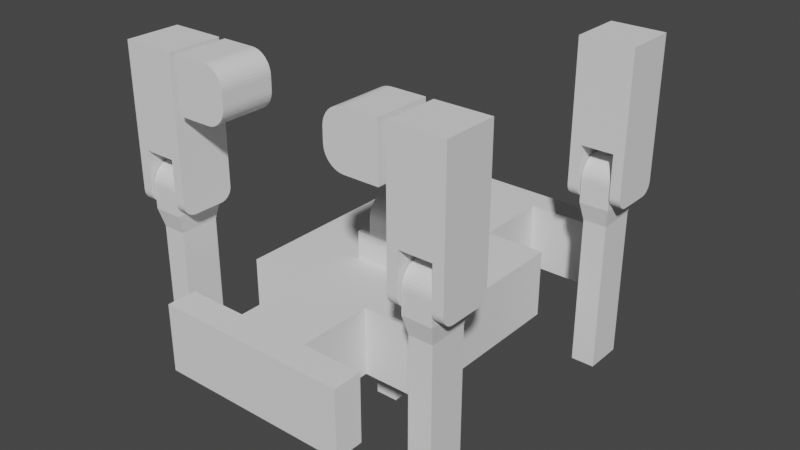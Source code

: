 # Source: centered-quadruped-model.blend  (saved by Blender 2.90.8; exported with 4.5.12 LTS)
import bpy
from mathutils import Matrix  # noqa: F401  (used for matrix-valued properties, if any)

bpy.ops.wm.read_factory_settings(use_empty=True)
scene = bpy.context.scene
scene.name = 'Scene'

# ---- collections
col_collection = bpy.data.collections.new('Collection'); scene.collection.children.link(col_collection)

# ---- world
world_world = bpy.data.worlds.new('World'); scene.world = world_world
world_world.use_nodes = True; world_world.node_tree.nodes.clear()
_N = world_world.node_tree.nodes; _L = world_world.node_tree.links
n0 = _N.new('ShaderNodeOutputWorld'); n0.name = 'World Output'; n0.location = (300, 300)
n1 = _N.new('ShaderNodeBackground'); n1.name = 'Background'; n1.location = (10, 300)
n1.inputs[0].default_value = (0.05088, 0.05088, 0.05088, 1.0)
_L.new(n1.outputs[0], n0.inputs[0])
n0.is_active_output = True
world_world.color = (0.05088, 0.05088, 0.05088)
world_world.use_sun_shadow = False
world_world.sun_shadow_jitter_overblur = 0.0

# ---- meshes
me_cube_001 = bpy.data.meshes.new('Cube.001')
me_cube_001.from_pydata([(-1.0, -0.9957, -1.0), (-1.0, -0.9957, 1.0), (-1.0, 1.004, -1.0), (-1.0, 1.004, 1.0), (1.0, -0.9957, -1.0), (1.0, -0.9957, 1.0), (1.0, 1.004, -1.0), (1.0, 1.004, 1.0), (-1.0, -0.8457, -1.0), (-1.0, -0.8457, 1.0), (1.0, -0.8457, -1.0), (1.0, -0.8457, 1.0), (-1.0, 0.8655, 1.0), (1.0, 0.8655, -1.0), (-1.0, 0.8655, -1.0), (1.0, 0.8655, 1.0), (-1.0, -0.4607, -1.0), (1.0, -0.4607, 1.0), (-1.0, -0.4607, 1.0), (1.0, -0.4607, -1.0), (-1.0, 0.4677, 1.0), (1.0, 0.4677, -1.0), (-1.0, 0.4677, -1.0), (1.0, 0.4677, 1.0), (1.0, -0.4607, 1.0), (1.0, -0.8457, 1.0), (1.0, -0.8457, -1.0), (1.0, 0.4677, -1.0), (1.0, 0.8655, -1.0), (1.0, 0.8655, 1.0), (1.0, -0.4607, -1.0), (1.0, 0.4677, 1.0), (0.375, -0.4607, 1.0), (0.375, -0.8457, 1.0), (0.375, -0.8457, -1.0), (0.375, 0.4677, -1.0), (0.375, 0.8655, -1.0), (0.375, 0.8655, 1.0), (0.375, -0.4607, -1.0), (0.375, 0.4677, 1.0), (-0.375, -0.4607, -1.0), (-0.375, -0.8457, -1.0), (-0.375, -0.8457, 1.0), (-0.375, 0.4677, 1.0), (-0.375, 0.8655, 1.0), (-0.375, 0.8655, -1.0), (-0.375, -0.4607, 1.0), (-0.375, 0.4677, -1.0), (1.0, 0.8655, -1.0), (-1.0, 0.8655, -1.0)], [], [(14, 12, 3, 2), (2, 3, 7, 6), (10, 11, 5, 4), (4, 5, 1, 0), (8, 10, 4, 0), (11, 9, 1, 5), (13, 15, 29, 28), (0, 1, 9, 8), (6, 7, 15, 13), (2, 6, 13, 14), (7, 3, 12, 15), (21, 23, 17, 19), (22, 21, 19, 16), (23, 20, 18, 17), (16, 18, 20, 22), (19, 17, 24, 30), (23, 21, 27, 31), (11, 10, 26, 25), (38, 32, 33, 34), (36, 37, 39, 35), (31, 27, 35, 39), (30, 24, 32, 38), (28, 29, 37, 36), (25, 26, 34, 33), (47, 43, 44, 45), (41, 42, 46, 40), (12, 14, 45, 44), (22, 20, 43, 47), (18, 16, 40, 46), (8, 9, 42, 41), (14, 13, 48, 49), (35, 47, 45, 36), (34, 41, 40, 38), (37, 44, 43, 39), (32, 46, 42, 33)])
_uv = me_cube_001.uv_layers.new(name='UVMap')
_uv.uv.foreach_set('vector', [0.375, 0.2327, 0.625, 0.2327, 0.625, 0.25, 0.375, 0.25, 0.375, 0.25, 0.625, 0.25, 0.625, 0.5, 0.375, 0.5, 0.375, 0.7313, 0.625, 0.7313, 0.625, 0.75, 0.375, 0.75, 0.375, 0.75, 0.625, 0.75, 0.625, 1.0, 0.375, 1.0, 0.125, 0.7313, 0.375, 0.7313, 0.375, 0.75, 0.125, 0.75, 0.625, 0.7313, 0.875, 0.7313, 0.875, 0.75, 0.625, 0.75, 0.375, 0.5173, 0.625, 0.5173, 0.625, 0.5173, 0.375, 0.5173, 0.375, 0.0, 0.625, 0.0, 0.625, 0.01875, 0.375, 0.01875, 0.375, 0.5, 0.625, 0.5, 0.625, 0.5173, 0.375, 0.5173, 0.125, 0.5, 0.375, 0.5, 0.375, 0.5173, 0.125, 0.5173, 0.625, 0.5, 0.875, 0.5, 0.875, 0.5173, 0.625, 0.5173, 0.375, 0.5671, 0.625, 0.5671, 0.625, 0.6831, 0.375, 0.6831, 0.125, 0.5671, 0.375, 0.5671, 0.375, 0.6831, 0.125, 0.6831, 0.625, 0.5671, 0.875, 0.5671, 0.875, 0.6831, 0.625, 0.6831, 0.375, 0.06688, 0.625, 0.06688, 0.625, 0.1829, 0.375, 0.1829, 0.375, 0.6831, 0.625, 0.6831, 0.625, 0.6831, 0.375, 0.6831, 0.625, 0.5671, 0.375, 0.5671, 0.375, 0.5671, 0.625, 0.5671, 0.625, 0.7313, 0.375, 0.7313, 0.375, 0.7313, 0.625, 0.7313, 0.375, 0.6831, 0.625, 0.6831, 0.625, 0.7313, 0.375, 0.7313, 0.375, 0.5173, 0.625, 0.5173, 0.625, 0.5671, 0.375, 0.5671, 0.625, 0.5671, 0.375, 0.5671, 0.375, 0.5671, 0.625, 0.5671, 0.375, 0.6831, 0.625, 0.6831, 0.625, 0.6831, 0.375, 0.6831, 0.375, 0.5173, 0.625, 0.5173, 0.625, 0.5173, 0.375, 0.5173, 0.625, 0.7313, 0.375, 0.7313, 0.375, 0.7313, 0.625, 0.7313, 0.375, 0.1829, 0.625, 0.1829, 0.625, 0.2327, 0.375, 0.2327, 0.375, 0.01875, 0.625, 0.01875, 0.625, 0.06688, 0.375, 0.06688, 0.625, 0.2327, 0.375, 0.2327, 0.375, 0.2327, 0.625, 0.2327, 0.375, 0.1829, 0.625, 0.1829, 0.625, 0.1829, 0.375, 0.1829, 0.625, 0.06688, 0.375, 0.06688, 0.375, 0.06688, 0.625, 0.06688, 0.375, 0.01875, 0.625, 0.01875, 0.625, 0.01875, 0.375, 0.01875, 0.125, 0.5173, 0.375, 0.5173, 0.375, 0.5173, 0.125, 0.5173, 0.375, 0.5671, 0.375, 0.1829, 0.375, 0.2327, 0.375, 0.5173, 0.375, 0.7313, 0.375, 0.01875, 0.375, 0.06688, 0.375, 0.6831, 0.625, 0.5173, 0.625, 0.2327, 0.625, 0.1829, 0.625, 0.5671, 0.625, 0.6831, 0.625, 0.06688, 0.625, 0.01875, 0.625, 0.7313])
me_cube_001.use_remesh_fix_poles = True
me_cube_001.use_remesh_preserve_attributes = False
me_cube_001.use_mirror_vertex_groups = False
me_cube_001.update()
me_cube_002 = bpy.data.meshes.new('Cube.002')
me_cube_002.from_pydata([(-0.9445, -1.0, -1.0), (-0.9445, -1.0, 1.0), (-0.9445, 1.0, -1.0), (-0.9445, 1.0, 1.0), (0.2961, -1.0, -1.0), (1.056, -1.0, -0.2406), (0.4149, -1.0, -0.9907), (0.5308, -1.0, -0.9628), (0.6409, -1.0, -0.9172), (0.7425, -1.0, -0.855), (0.8331, -1.0, -0.7776), (0.9105, -1.0, -0.687), (0.9728, -1.0, -0.5854), (1.018, -1.0, -0.4753), (1.046, -1.0, -0.3594), (1.056, -1.0, 0.2406), (0.2961, -1.0, 1.0), (1.046, -1.0, 0.3594), (1.018, -1.0, 0.4753), (0.9728, -1.0, 0.5854), (0.9105, -1.0, 0.687), (0.8331, -1.0, 0.7776), (0.7425, -1.0, 0.855), (0.6409, -1.0, 0.9172), (0.5308, -1.0, 0.9628), (0.4149, -1.0, 0.9907), (1.056, 1.0, -0.2406), (0.2961, 1.0, -1.0), (1.046, 1.0, -0.3594), (1.018, 1.0, -0.4753), (0.9728, 1.0, -0.5854), (0.9105, 1.0, -0.687), (0.8331, 1.0, -0.7776), (0.7425, 1.0, -0.855), (0.6409, 1.0, -0.9172), (0.5308, 1.0, -0.9628), (0.4149, 1.0, -0.9907), (0.2961, 1.0, 1.0), (1.056, 1.0, 0.2406), (0.4149, 1.0, 0.9907), (0.5308, 1.0, 0.9628), (0.6409, 1.0, 0.9172), (0.7425, 1.0, 0.855), (0.8331, 1.0, 0.7776), (0.9105, 1.0, 0.687), (0.9728, 1.0, 0.5854), (1.018, 1.0, 0.4753), (1.046, 1.0, 0.3594)], [], [(0, 1, 3, 2), (4, 6, 7, 8, 9, 10, 11, 12, 13, 14, 5, 15, 17, 18, 19, 20, 21, 22, 23, 24, 25, 16, 1, 0), (37, 3, 1, 16), (26, 38, 15, 5), (2, 3, 37, 39, 40, 41, 42, 43, 44, 45, 46, 47, 38, 26, 28, 29, 30, 31, 32, 33, 34, 35, 36, 27), (4, 27, 36, 6), (6, 36, 35, 7), (7, 35, 34, 8), (8, 34, 33, 9), (9, 33, 32, 10), (10, 32, 31, 11), (11, 31, 30, 12), (12, 30, 29, 13), (13, 29, 28, 14), (14, 28, 26, 5), (37, 16, 25, 39), (39, 25, 24, 40), (40, 24, 23, 41), (41, 23, 22, 42), (42, 22, 21, 43), (43, 21, 20, 44), (44, 20, 19, 45), (45, 19, 18, 46), (46, 18, 17, 47), (47, 17, 15, 38), (2, 27, 4, 0)])
_uv = me_cube_002.uv_layers.new(name='UVMap')
_uv.uv.foreach_set('vector', [0.375, 0.0, 0.625, 0.0, 0.625, 0.25, 0.375, 0.25, 0.375, 0.8449, 0.322, 0.7767, 0.3328, 0.7719, 0.3439, 0.7673, 0.355, 0.763, 0.3843, 0.7593, 0.4141, 0.756, 0.4268, 0.7534, 0.4406, 0.7515, 0.4551, 0.7504, 0.4699, 0.75, 0.5301, 0.75, 0.5449, 0.7504, 0.5594, 0.7515, 0.5732, 0.7534, 0.5859, 0.756, 0.6157, 0.7593, 0.645, 0.763, 0.6561, 0.7673, 0.6672, 0.7719, 0.678, 0.7767, 0.625, 0.8449, 0.625, 1.0, 0.375, 1.0, 0.7199, 0.5, 0.875, 0.5, 0.875, 0.75, 0.7199, 0.75, 0.4699, 0.5, 0.5301, 0.5, 0.5301, 0.75, 0.4699, 0.75, 0.375, 0.25, 0.625, 0.25, 0.625, 0.4051, 0.678, 0.4733, 0.6672, 0.4781, 0.6561, 0.4827, 0.645, 0.487, 0.6157, 0.4907, 0.5859, 0.494, 0.5732, 0.4966, 0.5594, 0.4985, 0.5449, 0.4996, 0.5301, 0.5, 0.4699, 0.5, 0.4551, 0.4996, 0.4406, 0.4985, 0.4268, 0.4966, 0.4141, 0.494, 0.3843, 0.4907, 0.355, 0.487, 0.3439, 0.4827, 0.3328, 0.4781, 0.322, 0.4733, 0.375, 0.4051, 0.2801, 0.75, 0.2801, 0.5, 0.322, 0.4733, 0.322, 0.7767, 0.322, 0.7767, 0.322, 0.4733, 0.3328, 0.4781, 0.3328, 0.7719, 0.3328, 0.7719, 0.3328, 0.4781, 0.3439, 0.4827, 0.3439, 0.7673, 0.3439, 0.7673, 0.3439, 0.4827, 0.355, 0.487, 0.355, 0.763, 0.355, 0.763, 0.355, 0.487, 0.3843, 0.4907, 0.3843, 0.7593, 0.3843, 0.7593, 0.3843, 0.4907, 0.4141, 0.494, 0.4141, 0.756, 0.4141, 0.756, 0.4141, 0.494, 0.4268, 0.4966, 0.4268, 0.7534, 0.4268, 0.7534, 0.4268, 0.4966, 0.4406, 0.4985, 0.4406, 0.7515, 0.4406, 0.7515, 0.4406, 0.4985, 0.4551, 0.4996, 0.4551, 0.7504, 0.4551, 0.7504, 0.4551, 0.4996, 0.4699, 0.5, 0.4699, 0.75, 0.7199, 0.5, 0.7199, 0.75, 0.678, 0.7767, 0.678, 0.4733, 0.678, 0.4733, 0.678, 0.7767, 0.6672, 0.7719, 0.6672, 0.4781, 0.6672, 0.4781, 0.6672, 0.7719, 0.6561, 0.7673, 0.6561, 0.4827, 0.6561, 0.4827, 0.6561, 0.7673, 0.645, 0.763, 0.645, 0.487, 0.645, 0.487, 0.645, 0.763, 0.6157, 0.7593, 0.6157, 0.4907, 0.6157, 0.4907, 0.6157, 0.7593, 0.5859, 0.756, 0.5859, 0.494, 0.5859, 0.494, 0.5859, 0.756, 0.5732, 0.7534, 0.5732, 0.4966, 0.5732, 0.4966, 0.5732, 0.7534, 0.5594, 0.7515, 0.5594, 0.4985, 0.5594, 0.4985, 0.5594, 0.7515, 0.5449, 0.7504, 0.5449, 0.4996, 0.5449, 0.4996, 0.5449, 0.7504, 0.5301, 0.75, 0.5301, 0.5, 0.125, 0.5, 0.2801, 0.5, 0.2801, 0.75, 0.125, 0.75])
me_cube_002.use_remesh_fix_poles = True
me_cube_002.use_remesh_preserve_attributes = False
me_cube_002.use_mirror_vertex_groups = False
me_cube_002.update()
me_cube_003 = bpy.data.meshes.new('Cube.003')
me_cube_003.from_pydata([(0.9445, -1.0, -1.0), (0.9445, -1.0, 1.0), (0.9445, 1.0, -1.0), (0.9445, 1.0, 1.0), (-1.056, -1.0, -0.2406), (-0.2961, -1.0, -1.0), (-1.046, -1.0, -0.3594), (-1.018, -1.0, -0.4753), (-0.9728, -1.0, -0.5854), (-0.9105, -1.0, -0.687), (-0.8331, -1.0, -0.7776), (-0.7425, -1.0, -0.855), (-0.6409, -1.0, -0.9172), (-0.5308, -1.0, -0.9628), (-0.4149, -1.0, -0.9907), (-0.2961, -1.0, 1.0), (-1.056, -1.0, 0.2406), (-0.4149, -1.0, 0.9907), (-0.5308, -1.0, 0.9628), (-0.6409, -1.0, 0.9172), (-0.7425, -1.0, 0.855), (-0.8331, -1.0, 0.7776), (-0.9105, -1.0, 0.687), (-0.9728, -1.0, 0.5854), (-1.018, -1.0, 0.4753), (-1.046, -1.0, 0.3594), (-0.2961, 1.0, -1.0), (-1.056, 1.0, -0.2406), (-0.4149, 1.0, -0.9907), (-0.5308, 1.0, -0.9628), (-0.6409, 1.0, -0.9172), (-0.7425, 1.0, -0.855), (-0.8331, 1.0, -0.7776), (-0.9105, 1.0, -0.687), (-0.9728, 1.0, -0.5854), (-1.018, 1.0, -0.4753), (-1.046, 1.0, -0.3594), (-1.056, 1.0, 0.2406), (-0.2961, 1.0, 1.0), (-1.046, 1.0, 0.3594), (-1.018, 1.0, 0.4753), (-0.9728, 1.0, 0.5854), (-0.9105, 1.0, 0.687), (-0.8331, 1.0, 0.7776), (-0.7425, 1.0, 0.855), (-0.6409, 1.0, 0.9172), (-0.5308, 1.0, 0.9628), (-0.4149, 1.0, 0.9907)], [], [(0, 1, 15, 17, 18, 19, 20, 21, 22, 23, 24, 25, 16, 4, 6, 7, 8, 9, 10, 11, 12, 13, 14, 5), (2, 3, 1, 0), (3, 38, 15, 1), (4, 16, 37, 27), (26, 28, 29, 30, 31, 32, 33, 34, 35, 36, 27, 37, 39, 40, 41, 42, 43, 44, 45, 46, 47, 38, 3, 2), (26, 5, 14, 28), (28, 14, 13, 29), (29, 13, 12, 30), (30, 12, 11, 31), (31, 11, 10, 32), (32, 10, 9, 33), (33, 9, 8, 34), (34, 8, 7, 35), (35, 7, 6, 36), (36, 6, 4, 27), (15, 38, 47, 17), (17, 47, 46, 18), (18, 46, 45, 19), (19, 45, 44, 20), (20, 44, 43, 21), (21, 43, 42, 22), (22, 42, 41, 23), (23, 41, 40, 24), (24, 40, 39, 25), (25, 39, 37, 16), (26, 2, 0, 5)])
_uv = me_cube_003.uv_layers.new(name='UVMap')
_uv.uv.foreach_set('vector', [0.375, 0.75, 0.625, 0.75, 0.625, 0.9051, 0.6238, 0.9199, 0.6204, 0.9344, 0.6147, 0.9482, 0.6069, 0.9609, 0.5972, 0.9722, 0.5859, 0.9819, 0.5732, 0.9897, 0.5594, 0.9954, 0.5449, 0.9988, 0.5301, 1.0, 0.4699, 1.0, 0.4551, 0.9988, 0.4406, 0.9954, 0.4268, 0.9897, 0.4141, 0.9819, 0.4028, 0.9722, 0.3931, 0.9609, 0.3853, 0.9482, 0.3796, 0.9344, 0.3762, 0.9199, 0.375, 0.9051, 0.375, 0.5, 0.625, 0.5, 0.625, 0.75, 0.375, 0.75, 0.625, 0.5, 0.7801, 0.5, 0.7801, 0.75, 0.625, 0.75, 0.4699, 0.0, 0.5301, 0.0, 0.5301, 0.25, 0.4699, 0.25, 0.375, 0.3449, 0.3762, 0.3301, 0.3796, 0.3156, 0.3853, 0.3018, 0.3931, 0.2891, 0.4028, 0.2778, 0.4141, 0.2681, 0.4268, 0.2603, 0.4406, 0.2546, 0.4551, 0.2512, 0.4699, 0.25, 0.5301, 0.25, 0.5449, 0.2512, 0.5594, 0.2546, 0.5732, 0.2603, 0.5859, 0.2681, 0.5972, 0.2778, 0.6069, 0.2891, 0.6147, 0.3018, 0.6204, 0.3156, 0.6238, 0.3301, 0.625, 0.3449, 0.625, 0.5, 0.375, 0.5, 0.2199, 0.5, 0.2199, 0.75, 0.2051, 0.75, 0.2051, 0.5, 0.2051, 0.5, 0.2051, 0.75, 0.1906, 0.75, 0.1906, 0.5, 0.1906, 0.5, 0.1906, 0.75, 0.1768, 0.75, 0.1768, 0.5, 0.1768, 0.5, 0.1768, 0.75, 0.1641, 0.75, 0.1641, 0.5, 0.1641, 0.5, 0.1641, 0.75, 0.125, 0.75, 0.125, 0.5, 0.375, 0.25, 0.375, 0.0, 0.4141, 0.0, 0.4141, 0.25, 0.4141, 0.25, 0.4141, 0.0, 0.4268, 0.0, 0.4268, 0.25, 0.4268, 0.25, 0.4268, 0.0, 0.4406, 0.0, 0.4406, 0.25, 0.4406, 0.25, 0.4406, 0.0, 0.4551, 0.0, 0.4551, 0.25, 0.4551, 0.25, 0.4551, 0.0, 0.4699, 0.0, 0.4699, 0.25, 0.7801, 0.75, 0.7801, 0.5, 0.7949, 0.5, 0.7949, 0.75, 0.7949, 0.75, 0.7949, 0.5, 0.8094, 0.5, 0.8094, 0.75, 0.8094, 0.75, 0.8094, 0.5, 0.8232, 0.5, 0.8232, 0.75, 0.8232, 0.75, 0.8232, 0.5, 0.8359, 0.5, 0.8359, 0.75, 0.8359, 0.75, 0.8359, 0.5, 0.875, 0.5, 0.875, 0.75, 0.625, 0.0, 0.625, 0.25, 0.5859, 0.25, 0.5859, 0.0, 0.5859, 0.0, 0.5859, 0.25, 0.5732, 0.25, 0.5732, 0.0, 0.5732, 0.0, 0.5732, 0.25, 0.5594, 0.25, 0.5594, 0.0, 0.5594, 0.0, 0.5594, 0.25, 0.5449, 0.25, 0.5449, 0.0, 0.5449, 0.0, 0.5449, 0.25, 0.5301, 0.25, 0.5301, 0.0, 0.2199, 0.5, 0.375, 0.5, 0.375, 0.75, 0.2199, 0.75])
me_cube_003.use_remesh_fix_poles = True
me_cube_003.use_remesh_preserve_attributes = False
me_cube_003.use_mirror_vertex_groups = False
me_cube_003.update()
me_cube_004 = bpy.data.meshes.new('Cube.004')
me_cube_004.from_pydata([(0.9445, -1.0, -1.0), (0.9445, -1.0, 1.0), (0.9445, 1.0, -1.0), (0.9445, 1.0, 1.0), (-1.056, -1.0, -0.2406), (-0.2961, -1.0, -1.0), (-1.046, -1.0, -0.3594), (-1.018, -1.0, -0.4753), (-0.9728, -1.0, -0.5854), (-0.9105, -1.0, -0.687), (-0.8331, -1.0, -0.7776), (-0.7425, -1.0, -0.855), (-0.6409, -1.0, -0.9172), (-0.5308, -1.0, -0.9628), (-0.4149, -1.0, -0.9907), (-0.2961, -1.0, 1.0), (-1.056, -1.0, 0.2406), (-0.4149, -1.0, 0.9907), (-0.5308, -1.0, 0.9628), (-0.6409, -1.0, 0.9172), (-0.7425, -1.0, 0.855), (-0.8331, -1.0, 0.7776), (-0.9105, -1.0, 0.687), (-0.9728, -1.0, 0.5854), (-1.018, -1.0, 0.4753), (-1.046, -1.0, 0.3594), (-0.2961, 1.0, -1.0), (-1.056, 1.0, -0.2406), (-0.4149, 1.0, -0.9907), (-0.5308, 1.0, -0.9628), (-0.6409, 1.0, -0.9172), (-0.7425, 1.0, -0.855), (-0.8331, 1.0, -0.7776), (-0.9105, 1.0, -0.687), (-0.9728, 1.0, -0.5854), (-1.018, 1.0, -0.4753), (-1.046, 1.0, -0.3594), (-1.056, 1.0, 0.2406), (-0.2961, 1.0, 1.0), (-1.046, 1.0, 0.3594), (-1.018, 1.0, 0.4753), (-0.9728, 1.0, 0.5854), (-0.9105, 1.0, 0.687), (-0.8331, 1.0, 0.7776), (-0.7425, 1.0, 0.855), (-0.6409, 1.0, 0.9172), (-0.5308, 1.0, 0.9628), (-0.4149, 1.0, 0.9907)], [], [(0, 1, 15, 17, 18, 19, 20, 21, 22, 23, 24, 25, 16, 4, 6, 7, 8, 9, 10, 11, 12, 13, 14, 5), (2, 3, 1, 0), (3, 38, 15, 1), (4, 16, 37, 27), (26, 28, 29, 30, 31, 32, 33, 34, 35, 36, 27, 37, 39, 40, 41, 42, 43, 44, 45, 46, 47, 38, 3, 2), (26, 5, 14, 28), (28, 14, 13, 29), (29, 13, 12, 30), (30, 12, 11, 31), (31, 11, 10, 32), (32, 10, 9, 33), (33, 9, 8, 34), (34, 8, 7, 35), (35, 7, 6, 36), (36, 6, 4, 27), (15, 38, 47, 17), (17, 47, 46, 18), (18, 46, 45, 19), (19, 45, 44, 20), (20, 44, 43, 21), (21, 43, 42, 22), (22, 42, 41, 23), (23, 41, 40, 24), (24, 40, 39, 25), (25, 39, 37, 16), (26, 2, 0, 5)])
_uv = me_cube_004.uv_layers.new(name='UVMap')
_uv.uv.foreach_set('vector', [0.375, 0.75, 0.625, 0.75, 0.625, 0.9051, 0.6238, 0.9199, 0.6204, 0.9344, 0.6147, 0.9482, 0.6069, 0.9609, 0.5972, 0.9722, 0.5859, 0.9819, 0.5732, 0.9897, 0.5594, 0.9954, 0.5449, 0.9988, 0.5301, 1.0, 0.4699, 1.0, 0.4551, 0.9988, 0.4406, 0.9954, 0.4268, 0.9897, 0.4141, 0.9819, 0.4028, 0.9722, 0.3931, 0.9609, 0.3853, 0.9482, 0.3796, 0.9344, 0.3762, 0.9199, 0.375, 0.9051, 0.375, 0.5, 0.625, 0.5, 0.625, 0.75, 0.375, 0.75, 0.625, 0.5, 0.7801, 0.5, 0.7801, 0.75, 0.625, 0.75, 0.4699, 0.0, 0.5301, 0.0, 0.5301, 0.25, 0.4699, 0.25, 0.375, 0.3449, 0.3762, 0.3301, 0.3796, 0.3156, 0.3853, 0.3018, 0.3931, 0.2891, 0.4028, 0.2778, 0.4141, 0.2681, 0.4268, 0.2603, 0.4406, 0.2546, 0.4551, 0.2512, 0.4699, 0.25, 0.5301, 0.25, 0.5449, 0.2512, 0.5594, 0.2546, 0.5732, 0.2603, 0.5859, 0.2681, 0.5972, 0.2778, 0.6069, 0.2891, 0.6147, 0.3018, 0.6204, 0.3156, 0.6238, 0.3301, 0.625, 0.3449, 0.625, 0.5, 0.375, 0.5, 0.2199, 0.5, 0.2199, 0.75, 0.2051, 0.75, 0.2051, 0.5, 0.2051, 0.5, 0.2051, 0.75, 0.1906, 0.75, 0.1906, 0.5, 0.1906, 0.5, 0.1906, 0.75, 0.1768, 0.75, 0.1768, 0.5, 0.1768, 0.5, 0.1768, 0.75, 0.1641, 0.75, 0.1641, 0.5, 0.1641, 0.5, 0.1641, 0.75, 0.125, 0.75, 0.125, 0.5, 0.375, 0.25, 0.375, 0.0, 0.4141, 0.0, 0.4141, 0.25, 0.4141, 0.25, 0.4141, 0.0, 0.4268, 0.0, 0.4268, 0.25, 0.4268, 0.25, 0.4268, 0.0, 0.4406, 0.0, 0.4406, 0.25, 0.4406, 0.25, 0.4406, 0.0, 0.4551, 0.0, 0.4551, 0.25, 0.4551, 0.25, 0.4551, 0.0, 0.4699, 0.0, 0.4699, 0.25, 0.7801, 0.75, 0.7801, 0.5, 0.7949, 0.5, 0.7949, 0.75, 0.7949, 0.75, 0.7949, 0.5, 0.8094, 0.5, 0.8094, 0.75, 0.8094, 0.75, 0.8094, 0.5, 0.8232, 0.5, 0.8232, 0.75, 0.8232, 0.75, 0.8232, 0.5, 0.8359, 0.5, 0.8359, 0.75, 0.8359, 0.75, 0.8359, 0.5, 0.875, 0.5, 0.875, 0.75, 0.625, 0.0, 0.625, 0.25, 0.5859, 0.25, 0.5859, 0.0, 0.5859, 0.0, 0.5859, 0.25, 0.5732, 0.25, 0.5732, 0.0, 0.5732, 0.0, 0.5732, 0.25, 0.5594, 0.25, 0.5594, 0.0, 0.5594, 0.0, 0.5594, 0.25, 0.5449, 0.25, 0.5449, 0.0, 0.5449, 0.0, 0.5449, 0.25, 0.5301, 0.25, 0.5301, 0.0, 0.2199, 0.5, 0.375, 0.5, 0.375, 0.75, 0.2199, 0.75])
me_cube_004.use_remesh_fix_poles = True
me_cube_004.use_remesh_preserve_attributes = False
me_cube_004.use_mirror_vertex_groups = False
me_cube_004.update()
me_cube_005 = bpy.data.meshes.new('Cube.005')
me_cube_005.from_pydata([(-0.9445, -1.0, -1.0), (-0.9445, -1.0, 1.0), (-0.9445, 1.0, -1.0), (-0.9445, 1.0, 1.0), (0.2961, -1.0, -1.0), (1.056, -1.0, -0.2406), (0.4149, -1.0, -0.9907), (0.5308, -1.0, -0.9628), (0.6409, -1.0, -0.9172), (0.7425, -1.0, -0.855), (0.8331, -1.0, -0.7776), (0.9105, -1.0, -0.687), (0.9728, -1.0, -0.5854), (1.018, -1.0, -0.4753), (1.046, -1.0, -0.3594), (1.056, -1.0, 0.2406), (0.2961, -1.0, 1.0), (1.046, -1.0, 0.3594), (1.018, -1.0, 0.4753), (0.9728, -1.0, 0.5854), (0.9105, -1.0, 0.687), (0.8331, -1.0, 0.7776), (0.7425, -1.0, 0.855), (0.6409, -1.0, 0.9172), (0.5308, -1.0, 0.9628), (0.4149, -1.0, 0.9907), (1.056, 1.0, -0.2406), (0.2961, 1.0, -1.0), (1.046, 1.0, -0.3594), (1.018, 1.0, -0.4753), (0.9728, 1.0, -0.5854), (0.9105, 1.0, -0.687), (0.8331, 1.0, -0.7776), (0.7425, 1.0, -0.855), (0.6409, 1.0, -0.9172), (0.5308, 1.0, -0.9628), (0.4149, 1.0, -0.9907), (0.2961, 1.0, 1.0), (1.056, 1.0, 0.2406), (0.4149, 1.0, 0.9907), (0.5308, 1.0, 0.9628), (0.6409, 1.0, 0.9172), (0.7425, 1.0, 0.855), (0.8331, 1.0, 0.7776), (0.9105, 1.0, 0.687), (0.9728, 1.0, 0.5854), (1.018, 1.0, 0.4753), (1.046, 1.0, 0.3594)], [], [(0, 1, 3, 2), (4, 6, 7, 8, 9, 10, 11, 12, 13, 14, 5, 15, 17, 18, 19, 20, 21, 22, 23, 24, 25, 16, 1, 0), (37, 3, 1, 16), (26, 38, 15, 5), (2, 3, 37, 39, 40, 41, 42, 43, 44, 45, 46, 47, 38, 26, 28, 29, 30, 31, 32, 33, 34, 35, 36, 27), (4, 27, 36, 6), (6, 36, 35, 7), (7, 35, 34, 8), (8, 34, 33, 9), (9, 33, 32, 10), (10, 32, 31, 11), (11, 31, 30, 12), (12, 30, 29, 13), (13, 29, 28, 14), (14, 28, 26, 5), (37, 16, 25, 39), (39, 25, 24, 40), (40, 24, 23, 41), (41, 23, 22, 42), (42, 22, 21, 43), (43, 21, 20, 44), (44, 20, 19, 45), (45, 19, 18, 46), (46, 18, 17, 47), (47, 17, 15, 38), (2, 27, 4, 0)])
_uv = me_cube_005.uv_layers.new(name='UVMap')
_uv.uv.foreach_set('vector', [0.375, 0.0, 0.625, 0.0, 0.625, 0.25, 0.375, 0.25, 0.375, 0.8449, 0.322, 0.7767, 0.3328, 0.7719, 0.3439, 0.7673, 0.355, 0.763, 0.3843, 0.7593, 0.4141, 0.756, 0.4268, 0.7534, 0.4406, 0.7515, 0.4551, 0.7504, 0.4699, 0.75, 0.5301, 0.75, 0.5449, 0.7504, 0.5594, 0.7515, 0.5732, 0.7534, 0.5859, 0.756, 0.6157, 0.7593, 0.645, 0.763, 0.6561, 0.7673, 0.6672, 0.7719, 0.678, 0.7767, 0.625, 0.8449, 0.625, 1.0, 0.375, 1.0, 0.7199, 0.5, 0.875, 0.5, 0.875, 0.75, 0.7199, 0.75, 0.4699, 0.5, 0.5301, 0.5, 0.5301, 0.75, 0.4699, 0.75, 0.375, 0.25, 0.625, 0.25, 0.625, 0.4051, 0.678, 0.4733, 0.6672, 0.4781, 0.6561, 0.4827, 0.645, 0.487, 0.6157, 0.4907, 0.5859, 0.494, 0.5732, 0.4966, 0.5594, 0.4985, 0.5449, 0.4996, 0.5301, 0.5, 0.4699, 0.5, 0.4551, 0.4996, 0.4406, 0.4985, 0.4268, 0.4966, 0.4141, 0.494, 0.3843, 0.4907, 0.355, 0.487, 0.3439, 0.4827, 0.3328, 0.4781, 0.322, 0.4733, 0.375, 0.4051, 0.2801, 0.75, 0.2801, 0.5, 0.322, 0.4733, 0.322, 0.7767, 0.322, 0.7767, 0.322, 0.4733, 0.3328, 0.4781, 0.3328, 0.7719, 0.3328, 0.7719, 0.3328, 0.4781, 0.3439, 0.4827, 0.3439, 0.7673, 0.3439, 0.7673, 0.3439, 0.4827, 0.355, 0.487, 0.355, 0.763, 0.355, 0.763, 0.355, 0.487, 0.3843, 0.4907, 0.3843, 0.7593, 0.3843, 0.7593, 0.3843, 0.4907, 0.4141, 0.494, 0.4141, 0.756, 0.4141, 0.756, 0.4141, 0.494, 0.4268, 0.4966, 0.4268, 0.7534, 0.4268, 0.7534, 0.4268, 0.4966, 0.4406, 0.4985, 0.4406, 0.7515, 0.4406, 0.7515, 0.4406, 0.4985, 0.4551, 0.4996, 0.4551, 0.7504, 0.4551, 0.7504, 0.4551, 0.4996, 0.4699, 0.5, 0.4699, 0.75, 0.7199, 0.5, 0.7199, 0.75, 0.678, 0.7767, 0.678, 0.4733, 0.678, 0.4733, 0.678, 0.7767, 0.6672, 0.7719, 0.6672, 0.4781, 0.6672, 0.4781, 0.6672, 0.7719, 0.6561, 0.7673, 0.6561, 0.4827, 0.6561, 0.4827, 0.6561, 0.7673, 0.645, 0.763, 0.645, 0.487, 0.645, 0.487, 0.645, 0.763, 0.6157, 0.7593, 0.6157, 0.4907, 0.6157, 0.4907, 0.6157, 0.7593, 0.5859, 0.756, 0.5859, 0.494, 0.5859, 0.494, 0.5859, 0.756, 0.5732, 0.7534, 0.5732, 0.4966, 0.5732, 0.4966, 0.5732, 0.7534, 0.5594, 0.7515, 0.5594, 0.4985, 0.5594, 0.4985, 0.5594, 0.7515, 0.5449, 0.7504, 0.5449, 0.4996, 0.5449, 0.4996, 0.5449, 0.7504, 0.5301, 0.75, 0.5301, 0.5, 0.125, 0.5, 0.2801, 0.5, 0.2801, 0.75, 0.125, 0.75])
me_cube_005.use_remesh_fix_poles = True
me_cube_005.use_remesh_preserve_attributes = False
me_cube_005.use_mirror_vertex_groups = False
me_cube_005.update()
me_cube_010 = bpy.data.meshes.new('Cube.010')
me_cube_010.from_pydata([(-1.0, -1.0, 2.319), (-1.0, 1.0, 2.319), (1.0, -1.0, 2.319), (1.0, 1.0, 2.319), (-1.0, -1.0, -1.345), (-1.0, 1.0, -1.345), (1.0, 1.0, -1.345), (1.0, -1.0, -1.345), (-0.6, 1.0, 2.319), (-0.6, -1.0, 2.319), (-0.6, -1.0, -1.345), (-0.6, 1.0, -1.345), (0.6, 1.0, 2.319), (0.6, 1.0, -1.345), (0.6, -1.0, 2.319), (0.6, -1.0, -1.345), (-1.0, -0.5569, -3.318), (-1.0, -1.0, -2.875), (-1.0, -0.6555, -3.307), (-1.0, -0.7492, -3.274), (-1.0, -0.8332, -3.221), (-1.0, -0.9033, -3.151), (-1.0, -0.9561, -3.067), (-1.0, -0.9889, -2.973), (-1.0, 1.0, -2.875), (-1.0, 0.5569, -3.318), (-1.0, 0.9889, -2.973), (-1.0, 0.9561, -3.067), (-1.0, 0.9033, -3.151), (-1.0, 0.8332, -3.221), (-1.0, 0.7492, -3.274), (-1.0, 0.6555, -3.307), (1.0, -1.0, -2.875), (1.0, -0.5569, -3.318), (1.0, -0.9889, -2.973), (1.0, -0.9561, -3.067), (1.0, -0.9033, -3.151), (1.0, -0.8332, -3.221), (1.0, -0.7492, -3.274), (1.0, -0.6555, -3.307), (1.0, 0.5569, -3.318), (1.0, 1.0, -2.875), (1.0, 0.6555, -3.307), (1.0, 0.7492, -3.274), (1.0, 0.8332, -3.221), (1.0, 0.9033, -3.151), (1.0, 0.9561, -3.067), (1.0, 0.9889, -2.973), (-0.6, 0.5569, -3.318), (-0.6, 1.0, -2.875), (-0.6, 0.6555, -3.307), (-0.6, 0.7492, -3.274), (-0.6, 0.8332, -3.221), (-0.6, 0.9033, -3.151), (-0.6, 0.9561, -3.067), (-0.6, 0.9889, -2.973), (-0.6, -1.0, -2.875), (-0.6, -0.5569, -3.318), (-0.6, -0.9889, -2.973), (-0.6, -0.9561, -3.067), (-0.6, -0.9033, -3.151), (-0.6, -0.8332, -3.221), (-0.6, -0.7492, -3.274), (-0.6, -0.6555, -3.307), (0.6, -0.5569, -3.318), (0.6, -1.0, -2.875), (0.6, -0.6555, -3.307), (0.6, -0.7492, -3.274), (0.6, -0.8332, -3.221), (0.6, -0.9033, -3.151), (0.6, -0.9561, -3.067), (0.6, -0.9889, -2.973), (0.6, 1.0, -2.875), (0.6, 0.5569, -3.318), (0.6, 0.9889, -2.973), (0.6, 0.9561, -3.067), (0.6, 0.9033, -3.151), (0.6, 0.8332, -3.221), (0.6, 0.7492, -3.274), (0.6, 0.6555, -3.307)], [], [(4, 0, 1, 5), (13, 12, 3, 6), (6, 3, 2, 7), (10, 9, 0, 4), (11, 8, 12, 13), (8, 1, 0, 9), (5, 11, 49, 24), (7, 15, 65, 32), (14, 9, 10, 15), (10, 4, 17, 56), (40, 33, 64, 73), (10, 56, 58, 59, 60, 61, 62, 63, 57, 48, 50, 51, 52, 53, 54, 55, 49, 11), (12, 8, 9, 14), (13, 72, 74, 75, 76, 77, 78, 79, 73, 64, 66, 67, 68, 69, 70, 71, 65, 15), (5, 1, 8, 11), (7, 2, 14, 15), (3, 12, 14, 2), (16, 25, 48, 57), (41, 72, 13, 6), (40, 42, 43, 44, 45, 46, 47, 41, 6, 7, 32, 34, 35, 36, 37, 38, 39, 33), (10, 11, 13, 15), (48, 25, 31, 50), (50, 31, 30, 51), (51, 30, 29, 52), (52, 29, 28, 53), (53, 28, 27, 54), (54, 27, 26, 55), (55, 26, 24, 49), (64, 33, 39, 66), (66, 39, 38, 67), (67, 38, 37, 68), (68, 37, 36, 69), (69, 36, 35, 70), (70, 35, 34, 71), (71, 34, 32, 65), (16, 57, 63, 18), (18, 63, 62, 19), (19, 62, 61, 20), (20, 61, 60, 21), (21, 60, 59, 22), (22, 59, 58, 23), (23, 58, 56, 17), (40, 73, 79, 42), (42, 79, 78, 43), (43, 78, 77, 44), (44, 77, 76, 45), (45, 76, 75, 46), (46, 75, 74, 47), (47, 74, 72, 41), (16, 18, 19, 20, 21, 22, 23, 17, 4, 5, 24, 26, 27, 28, 29, 30, 31, 25)])
_uv = me_cube_010.uv_layers.new(name='UVMap')
_uv.uv.foreach_set('vector', [0.4625, 0.0, 0.625, 0.0, 0.625, 0.25, 0.4625, 0.25, 0.4625, 0.45, 0.625, 0.45, 0.625, 0.5, 0.4625, 0.5, 0.4625, 0.5, 0.625, 0.5, 0.625, 0.75, 0.4625, 0.75, 0.4625, 0.95, 0.625, 0.95, 0.625, 1.0, 0.4625, 1.0, 0.4625, 0.3, 0.825, 0.5, 0.625, 0.45, 0.4625, 0.45, 0.825, 0.5, 0.875, 0.5, 0.875, 0.75, 0.825, 0.75, 0.4625, 0.25, 0.4625, 0.3, 0.1039, 0.06738, 0.3947, 0.25, 0.4625, 0.75, 0.4625, 0.8, 0.1039, 0.1797, 0.3947, 0.75, 0.625, 0.8, 0.625, 0.95, 0.4625, 0.95, 0.4625, 0.8, 0.4625, 0.95, 0.4625, 1.0, 0.3947, 0.2246, 0.1039, 0.2134, 0.375, 0.5554, 0.375, 0.6946, 0.0, 0.0, 0.0, 0.0, 0.4625, 0.95, 0.1039, 0.2134, 0.08076, 0.1655, 0.05881, 0.1193, 0.03911, 0.07775, 0.007554, 0.01293, 0.003429, 0.005534, 0.0008681, 0.001353, 0.0, 0.0, 0.0, 0.0, 0.0008681, 0.0009931, 0.003429, 0.003734, 0.007554, 0.007491, 0.03911, 0.02796, 0.05881, 0.03965, 0.08076, 0.05281, 0.1039, 0.06738, 0.4625, 0.3, 0.675, 0.5, 0.825, 0.5, 0.825, 0.75, 0.675, 0.75, 0.4625, 0.45, 0.1039, 0.1011, 0.08076, 0.07881, 0.05881, 0.05803, 0.03911, 0.03945, 0.007554, 0.008745, 0.003429, 0.004149, 0.0008681, 0.001076, 0.0, 0.0, 0.0, 0.0, 0.0008681, 0.00127, 0.003429, 0.005118, 0.007554, 0.01167, 0.03911, 0.06626, 0.05881, 0.1009, 0.08076, 0.1395, 0.1039, 0.1797, 0.4625, 0.8, 0.4625, 0.25, 0.625, 0.25, 0.625, 0.3, 0.4625, 0.3, 0.4625, 0.75, 0.625, 0.75, 0.625, 0.8, 0.4625, 0.8, 0.625, 0.5, 0.675, 0.5, 0.675, 0.75, 0.625, 0.75, 0.375, 0.05538, 0.375, 0.1946, 0.0, 0.0, 0.0, 0.0, 0.3947, 0.5, 0.1039, 0.1011, 0.4625, 0.45, 0.4625, 0.5, 0.375, 0.5554, 0.3752, 0.5431, 0.3756, 0.5314, 0.3764, 0.5209, 0.3824, 0.504, 0.3861, 0.5018, 0.3903, 0.5005, 0.3947, 0.5, 0.4625, 0.5, 0.4625, 0.75, 0.3947, 0.75, 0.3903, 0.7495, 0.3861, 0.7482, 0.3824, 0.746, 0.3764, 0.7291, 0.3756, 0.7186, 0.3752, 0.7069, 0.375, 0.6946, 0.4625, 0.95, 0.4625, 0.3, 0.4625, 0.45, 0.4625, 0.8, 0.0, 0.0, 0.375, 0.1946, 0.3752, 0.2069, 0.0008681, 0.0009931, 0.0008681, 0.0009931, 0.3752, 0.2069, 0.3756, 0.2186, 0.003429, 0.003734, 0.003429, 0.003734, 0.3756, 0.2186, 0.3764, 0.2291, 0.007554, 0.007491, 0.007554, 0.007491, 0.3764, 0.2291, 0.3824, 0.246, 0.03911, 0.02796, 0.03911, 0.02796, 0.3824, 0.246, 0.3861, 0.2482, 0.05881, 0.03965, 0.05881, 0.03965, 0.3861, 0.2482, 0.3903, 0.2495, 0.08076, 0.05281, 0.08076, 0.05281, 0.3903, 0.2495, 0.3947, 0.25, 0.1039, 0.06738, 0.0, 0.0, 0.375, 0.6946, 0.3752, 0.7069, 0.0008681, 0.00127, 0.0008681, 0.00127, 0.3752, 0.7069, 0.3756, 0.7186, 0.003429, 0.005118, 0.003429, 0.005118, 0.3756, 0.7186, 0.3764, 0.7291, 0.007554, 0.01167, 0.007554, 0.01167, 0.3764, 0.7291, 0.3824, 0.746, 0.03911, 0.06626, 0.03911, 0.06626, 0.3824, 0.746, 0.3861, 0.7482, 0.05881, 0.1009, 0.05881, 0.1009, 0.3861, 0.7482, 0.3903, 0.7495, 0.08076, 0.1395, 0.08076, 0.1395, 0.3903, 0.7495, 0.3947, 0.75, 0.1039, 0.1797, 0.375, 0.05538, 0.0, 0.0, 0.0008681, 0.001353, 0.3752, 0.04306, 0.3752, 0.04306, 0.0008681, 0.001353, 0.003429, 0.005534, 0.3756, 0.03135, 0.3756, 0.03135, 0.003429, 0.005534, 0.007554, 0.01293, 0.3764, 0.02085, 0.3764, 0.02085, 0.007554, 0.01293, 0.03911, 0.07775, 0.3824, 0.0604, 0.3824, 0.0604, 0.03911, 0.07775, 0.05881, 0.1193, 0.3861, 0.08659, 0.3861, 0.08659, 0.05881, 0.1193, 0.08076, 0.1655, 0.3903, 0.1169, 0.3903, 0.1169, 0.08076, 0.1655, 0.1039, 0.2134, 0.3947, 0.2246, 0.375, 0.5554, 0.0, 0.0, 0.0008681, 0.001076, 0.3752, 0.5431, 0.3752, 0.5431, 0.0008681, 0.001076, 0.003429, 0.004149, 0.3756, 0.5314, 0.3756, 0.5314, 0.003429, 0.004149, 0.007554, 0.008745, 0.3764, 0.5209, 0.3764, 0.5209, 0.007554, 0.008745, 0.03911, 0.03945, 0.3824, 0.504, 0.3824, 0.504, 0.03911, 0.03945, 0.05881, 0.05803, 0.3861, 0.5018, 0.3861, 0.5018, 0.05881, 0.05803, 0.08076, 0.07881, 0.3903, 0.5005, 0.3903, 0.5005, 0.08076, 0.07881, 0.1039, 0.1011, 0.3947, 0.5, 0.375, 0.05538, 0.3752, 0.04306, 0.3756, 0.03135, 0.3764, 0.02085, 0.3824, 0.0604, 0.3861, 0.08659, 0.3903, 0.1169, 0.3947, 0.0, 0.4625, 0.0, 0.4625, 0.25, 0.3947, 0.25, 0.3903, 0.2495, 0.3861, 0.2482, 0.3824, 0.246, 0.3764, 0.2291, 0.3756, 0.2186, 0.3752, 0.2069, 0.375, 0.1946])
me_cube_010.use_remesh_fix_poles = True
me_cube_010.use_remesh_preserve_attributes = False
me_cube_010.use_mirror_vertex_groups = False
me_cube_010.update()
me_cube_012 = bpy.data.meshes.new('Cube.012')
me_cube_012.from_pydata([(-1.0, -1.0, 2.319), (-1.0, 1.0, 2.319), (1.0, -1.0, 2.319), (1.0, 1.0, 2.319), (-1.0, -1.0, -1.345), (-1.0, 1.0, -1.345), (1.0, 1.0, -1.345), (1.0, -1.0, -1.345), (-0.6, 1.0, 2.319), (-0.6, -1.0, 2.319), (-0.6, -1.0, -1.345), (-0.6, 1.0, -1.345), (0.6, 1.0, 2.319), (0.6, 1.0, -1.345), (0.6, -1.0, 2.319), (0.6, -1.0, -1.345), (-1.0, -0.5569, -3.318), (-1.0, -1.0, -2.875), (-1.0, -0.6555, -3.307), (-1.0, -0.7492, -3.274), (-1.0, -0.8332, -3.221), (-1.0, -0.9033, -3.151), (-1.0, -0.9561, -3.067), (-1.0, -0.9889, -2.973), (-1.0, 1.0, -2.875), (-1.0, 0.5569, -3.318), (-1.0, 0.9889, -2.973), (-1.0, 0.9561, -3.067), (-1.0, 0.9033, -3.151), (-1.0, 0.8332, -3.221), (-1.0, 0.7492, -3.274), (-1.0, 0.6555, -3.307), (1.0, -1.0, -2.875), (1.0, -0.5569, -3.318), (1.0, -0.9889, -2.973), (1.0, -0.9561, -3.067), (1.0, -0.9033, -3.151), (1.0, -0.8332, -3.221), (1.0, -0.7492, -3.274), (1.0, -0.6555, -3.307), (1.0, 0.5569, -3.318), (1.0, 1.0, -2.875), (1.0, 0.6555, -3.307), (1.0, 0.7492, -3.274), (1.0, 0.8332, -3.221), (1.0, 0.9033, -3.151), (1.0, 0.9561, -3.067), (1.0, 0.9889, -2.973), (-0.6, 0.5569, -3.318), (-0.6, 1.0, -2.875), (-0.6, 0.6555, -3.307), (-0.6, 0.7492, -3.274), (-0.6, 0.8332, -3.221), (-0.6, 0.9033, -3.151), (-0.6, 0.9561, -3.067), (-0.6, 0.9889, -2.973), (-0.6, -1.0, -2.875), (-0.6, -0.5569, -3.318), (-0.6, -0.9889, -2.973), (-0.6, -0.9561, -3.067), (-0.6, -0.9033, -3.151), (-0.6, -0.8332, -3.221), (-0.6, -0.7492, -3.274), (-0.6, -0.6555, -3.307), (0.6, -0.5569, -3.318), (0.6, -1.0, -2.875), (0.6, -0.6555, -3.307), (0.6, -0.7492, -3.274), (0.6, -0.8332, -3.221), (0.6, -0.9033, -3.151), (0.6, -0.9561, -3.067), (0.6, -0.9889, -2.973), (0.6, 1.0, -2.875), (0.6, 0.5569, -3.318), (0.6, 0.9889, -2.973), (0.6, 0.9561, -3.067), (0.6, 0.9033, -3.151), (0.6, 0.8332, -3.221), (0.6, 0.7492, -3.274), (0.6, 0.6555, -3.307)], [], [(4, 0, 1, 5), (13, 12, 3, 6), (6, 3, 2, 7), (10, 9, 0, 4), (11, 8, 12, 13), (8, 1, 0, 9), (5, 11, 49, 24), (7, 15, 65, 32), (14, 9, 10, 15), (10, 4, 17, 56), (40, 33, 64, 73), (10, 56, 58, 59, 60, 61, 62, 63, 57, 48, 50, 51, 52, 53, 54, 55, 49, 11), (12, 8, 9, 14), (13, 72, 74, 75, 76, 77, 78, 79, 73, 64, 66, 67, 68, 69, 70, 71, 65, 15), (5, 1, 8, 11), (7, 2, 14, 15), (3, 12, 14, 2), (16, 25, 48, 57), (41, 72, 13, 6), (40, 42, 43, 44, 45, 46, 47, 41, 6, 7, 32, 34, 35, 36, 37, 38, 39, 33), (10, 11, 13, 15), (48, 25, 31, 50), (50, 31, 30, 51), (51, 30, 29, 52), (52, 29, 28, 53), (53, 28, 27, 54), (54, 27, 26, 55), (55, 26, 24, 49), (64, 33, 39, 66), (66, 39, 38, 67), (67, 38, 37, 68), (68, 37, 36, 69), (69, 36, 35, 70), (70, 35, 34, 71), (71, 34, 32, 65), (16, 57, 63, 18), (18, 63, 62, 19), (19, 62, 61, 20), (20, 61, 60, 21), (21, 60, 59, 22), (22, 59, 58, 23), (23, 58, 56, 17), (40, 73, 79, 42), (42, 79, 78, 43), (43, 78, 77, 44), (44, 77, 76, 45), (45, 76, 75, 46), (46, 75, 74, 47), (47, 74, 72, 41), (16, 18, 19, 20, 21, 22, 23, 17, 4, 5, 24, 26, 27, 28, 29, 30, 31, 25)])
_uv = me_cube_012.uv_layers.new(name='UVMap')
_uv.uv.foreach_set('vector', [0.4625, 0.0, 0.625, 0.0, 0.625, 0.25, 0.4625, 0.25, 0.4625, 0.45, 0.625, 0.45, 0.625, 0.5, 0.4625, 0.5, 0.4625, 0.5, 0.625, 0.5, 0.625, 0.75, 0.4625, 0.75, 0.4625, 0.95, 0.625, 0.95, 0.625, 1.0, 0.4625, 1.0, 0.4625, 0.3, 0.825, 0.5, 0.625, 0.45, 0.4625, 0.45, 0.825, 0.5, 0.875, 0.5, 0.875, 0.75, 0.825, 0.75, 0.4625, 0.25, 0.4625, 0.3, 0.1039, 0.06738, 0.3947, 0.25, 0.4625, 0.75, 0.4625, 0.8, 0.1039, 0.1797, 0.3947, 0.75, 0.625, 0.8, 0.625, 0.95, 0.4625, 0.95, 0.4625, 0.8, 0.4625, 0.95, 0.4625, 1.0, 0.3947, 0.2246, 0.1039, 0.2134, 0.375, 0.5554, 0.375, 0.6946, 0.0, 0.0, 0.0, 0.0, 0.4625, 0.95, 0.1039, 0.2134, 0.08076, 0.1655, 0.05881, 0.1193, 0.03911, 0.07775, 0.007554, 0.01293, 0.003429, 0.005534, 0.0008681, 0.001353, 0.0, 0.0, 0.0, 0.0, 0.0008681, 0.0009931, 0.003429, 0.003734, 0.007554, 0.007491, 0.03911, 0.02796, 0.05881, 0.03965, 0.08076, 0.05281, 0.1039, 0.06738, 0.4625, 0.3, 0.675, 0.5, 0.825, 0.5, 0.825, 0.75, 0.675, 0.75, 0.4625, 0.45, 0.1039, 0.1011, 0.08076, 0.07881, 0.05881, 0.05803, 0.03911, 0.03945, 0.007554, 0.008745, 0.003429, 0.004149, 0.0008681, 0.001076, 0.0, 0.0, 0.0, 0.0, 0.0008681, 0.00127, 0.003429, 0.005118, 0.007554, 0.01167, 0.03911, 0.06626, 0.05881, 0.1009, 0.08076, 0.1395, 0.1039, 0.1797, 0.4625, 0.8, 0.4625, 0.25, 0.625, 0.25, 0.625, 0.3, 0.4625, 0.3, 0.4625, 0.75, 0.625, 0.75, 0.625, 0.8, 0.4625, 0.8, 0.625, 0.5, 0.675, 0.5, 0.675, 0.75, 0.625, 0.75, 0.375, 0.05538, 0.375, 0.1946, 0.0, 0.0, 0.0, 0.0, 0.3947, 0.5, 0.1039, 0.1011, 0.4625, 0.45, 0.4625, 0.5, 0.375, 0.5554, 0.3752, 0.5431, 0.3756, 0.5314, 0.3764, 0.5209, 0.3824, 0.504, 0.3861, 0.5018, 0.3903, 0.5005, 0.3947, 0.5, 0.4625, 0.5, 0.4625, 0.75, 0.3947, 0.75, 0.3903, 0.7495, 0.3861, 0.7482, 0.3824, 0.746, 0.3764, 0.7291, 0.3756, 0.7186, 0.3752, 0.7069, 0.375, 0.6946, 0.4625, 0.95, 0.4625, 0.3, 0.4625, 0.45, 0.4625, 0.8, 0.0, 0.0, 0.375, 0.1946, 0.3752, 0.2069, 0.0008681, 0.0009931, 0.0008681, 0.0009931, 0.3752, 0.2069, 0.3756, 0.2186, 0.003429, 0.003734, 0.003429, 0.003734, 0.3756, 0.2186, 0.3764, 0.2291, 0.007554, 0.007491, 0.007554, 0.007491, 0.3764, 0.2291, 0.3824, 0.246, 0.03911, 0.02796, 0.03911, 0.02796, 0.3824, 0.246, 0.3861, 0.2482, 0.05881, 0.03965, 0.05881, 0.03965, 0.3861, 0.2482, 0.3903, 0.2495, 0.08076, 0.05281, 0.08076, 0.05281, 0.3903, 0.2495, 0.3947, 0.25, 0.1039, 0.06738, 0.0, 0.0, 0.375, 0.6946, 0.3752, 0.7069, 0.0008681, 0.00127, 0.0008681, 0.00127, 0.3752, 0.7069, 0.3756, 0.7186, 0.003429, 0.005118, 0.003429, 0.005118, 0.3756, 0.7186, 0.3764, 0.7291, 0.007554, 0.01167, 0.007554, 0.01167, 0.3764, 0.7291, 0.3824, 0.746, 0.03911, 0.06626, 0.03911, 0.06626, 0.3824, 0.746, 0.3861, 0.7482, 0.05881, 0.1009, 0.05881, 0.1009, 0.3861, 0.7482, 0.3903, 0.7495, 0.08076, 0.1395, 0.08076, 0.1395, 0.3903, 0.7495, 0.3947, 0.75, 0.1039, 0.1797, 0.375, 0.05538, 0.0, 0.0, 0.0008681, 0.001353, 0.3752, 0.04306, 0.3752, 0.04306, 0.0008681, 0.001353, 0.003429, 0.005534, 0.3756, 0.03135, 0.3756, 0.03135, 0.003429, 0.005534, 0.007554, 0.01293, 0.3764, 0.02085, 0.3764, 0.02085, 0.007554, 0.01293, 0.03911, 0.07775, 0.3824, 0.0604, 0.3824, 0.0604, 0.03911, 0.07775, 0.05881, 0.1193, 0.3861, 0.08659, 0.3861, 0.08659, 0.05881, 0.1193, 0.08076, 0.1655, 0.3903, 0.1169, 0.3903, 0.1169, 0.08076, 0.1655, 0.1039, 0.2134, 0.3947, 0.2246, 0.375, 0.5554, 0.0, 0.0, 0.0008681, 0.001076, 0.3752, 0.5431, 0.3752, 0.5431, 0.0008681, 0.001076, 0.003429, 0.004149, 0.3756, 0.5314, 0.3756, 0.5314, 0.003429, 0.004149, 0.007554, 0.008745, 0.3764, 0.5209, 0.3764, 0.5209, 0.007554, 0.008745, 0.03911, 0.03945, 0.3824, 0.504, 0.3824, 0.504, 0.03911, 0.03945, 0.05881, 0.05803, 0.3861, 0.5018, 0.3861, 0.5018, 0.05881, 0.05803, 0.08076, 0.07881, 0.3903, 0.5005, 0.3903, 0.5005, 0.08076, 0.07881, 0.1039, 0.1011, 0.3947, 0.5, 0.375, 0.05538, 0.3752, 0.04306, 0.3756, 0.03135, 0.3764, 0.02085, 0.3824, 0.0604, 0.3861, 0.08659, 0.3903, 0.1169, 0.3947, 0.0, 0.4625, 0.0, 0.4625, 0.25, 0.3947, 0.25, 0.3903, 0.2495, 0.3861, 0.2482, 0.3824, 0.246, 0.3764, 0.2291, 0.3756, 0.2186, 0.3752, 0.2069, 0.375, 0.1946])
me_cube_012.use_remesh_fix_poles = True
me_cube_012.use_remesh_preserve_attributes = False
me_cube_012.use_mirror_vertex_groups = False
me_cube_012.update()
me_cube_014 = bpy.data.meshes.new('Cube.014')
me_cube_014.from_pydata([(-1.0, -1.0, 2.319), (-1.0, 1.0, 2.319), (1.0, -1.0, 2.319), (1.0, 1.0, 2.319), (-1.0, -1.0, -1.345), (-1.0, 1.0, -1.345), (1.0, 1.0, -1.345), (1.0, -1.0, -1.345), (-0.6, 1.0, 2.319), (-0.6, -1.0, 2.319), (-0.6, -1.0, -1.345), (-0.6, 1.0, -1.345), (0.6, 1.0, 2.319), (0.6, 1.0, -1.345), (0.6, -1.0, 2.319), (0.6, -1.0, -1.345), (-1.0, -0.5569, -3.318), (-1.0, -1.0, -2.875), (-1.0, -0.6555, -3.307), (-1.0, -0.7492, -3.274), (-1.0, -0.8332, -3.221), (-1.0, -0.9033, -3.151), (-1.0, -0.9561, -3.067), (-1.0, -0.9889, -2.973), (-1.0, 1.0, -2.875), (-1.0, 0.5569, -3.318), (-1.0, 0.9889, -2.973), (-1.0, 0.9561, -3.067), (-1.0, 0.9033, -3.151), (-1.0, 0.8332, -3.221), (-1.0, 0.7492, -3.274), (-1.0, 0.6555, -3.307), (1.0, -1.0, -2.875), (1.0, -0.5569, -3.318), (1.0, -0.9889, -2.973), (1.0, -0.9561, -3.067), (1.0, -0.9033, -3.151), (1.0, -0.8332, -3.221), (1.0, -0.7492, -3.274), (1.0, -0.6555, -3.307), (1.0, 0.5569, -3.318), (1.0, 1.0, -2.875), (1.0, 0.6555, -3.307), (1.0, 0.7492, -3.274), (1.0, 0.8332, -3.221), (1.0, 0.9033, -3.151), (1.0, 0.9561, -3.067), (1.0, 0.9889, -2.973), (-0.6, 0.5569, -3.318), (-0.6, 1.0, -2.875), (-0.6, 0.6555, -3.307), (-0.6, 0.7492, -3.274), (-0.6, 0.8332, -3.221), (-0.6, 0.9033, -3.151), (-0.6, 0.9561, -3.067), (-0.6, 0.9889, -2.973), (-0.6, -1.0, -2.875), (-0.6, -0.5569, -3.318), (-0.6, -0.9889, -2.973), (-0.6, -0.9561, -3.067), (-0.6, -0.9033, -3.151), (-0.6, -0.8332, -3.221), (-0.6, -0.7492, -3.274), (-0.6, -0.6555, -3.307), (0.6, -0.5569, -3.318), (0.6, -1.0, -2.875), (0.6, -0.6555, -3.307), (0.6, -0.7492, -3.274), (0.6, -0.8332, -3.221), (0.6, -0.9033, -3.151), (0.6, -0.9561, -3.067), (0.6, -0.9889, -2.973), (0.6, 1.0, -2.875), (0.6, 0.5569, -3.318), (0.6, 0.9889, -2.973), (0.6, 0.9561, -3.067), (0.6, 0.9033, -3.151), (0.6, 0.8332, -3.221), (0.6, 0.7492, -3.274), (0.6, 0.6555, -3.307)], [], [(4, 0, 1, 5), (13, 12, 3, 6), (6, 3, 2, 7), (10, 9, 0, 4), (11, 8, 12, 13), (8, 1, 0, 9), (5, 11, 49, 24), (7, 15, 65, 32), (14, 9, 10, 15), (10, 4, 17, 56), (40, 33, 64, 73), (10, 56, 58, 59, 60, 61, 62, 63, 57, 48, 50, 51, 52, 53, 54, 55, 49, 11), (12, 8, 9, 14), (13, 72, 74, 75, 76, 77, 78, 79, 73, 64, 66, 67, 68, 69, 70, 71, 65, 15), (5, 1, 8, 11), (7, 2, 14, 15), (3, 12, 14, 2), (16, 25, 48, 57), (41, 72, 13, 6), (40, 42, 43, 44, 45, 46, 47, 41, 6, 7, 32, 34, 35, 36, 37, 38, 39, 33), (10, 11, 13, 15), (48, 25, 31, 50), (50, 31, 30, 51), (51, 30, 29, 52), (52, 29, 28, 53), (53, 28, 27, 54), (54, 27, 26, 55), (55, 26, 24, 49), (64, 33, 39, 66), (66, 39, 38, 67), (67, 38, 37, 68), (68, 37, 36, 69), (69, 36, 35, 70), (70, 35, 34, 71), (71, 34, 32, 65), (16, 57, 63, 18), (18, 63, 62, 19), (19, 62, 61, 20), (20, 61, 60, 21), (21, 60, 59, 22), (22, 59, 58, 23), (23, 58, 56, 17), (40, 73, 79, 42), (42, 79, 78, 43), (43, 78, 77, 44), (44, 77, 76, 45), (45, 76, 75, 46), (46, 75, 74, 47), (47, 74, 72, 41), (16, 18, 19, 20, 21, 22, 23, 17, 4, 5, 24, 26, 27, 28, 29, 30, 31, 25)])
_uv = me_cube_014.uv_layers.new(name='UVMap')
_uv.uv.foreach_set('vector', [0.4625, 0.0, 0.625, 0.0, 0.625, 0.25, 0.4625, 0.25, 0.4625, 0.45, 0.625, 0.45, 0.625, 0.5, 0.4625, 0.5, 0.4625, 0.5, 0.625, 0.5, 0.625, 0.75, 0.4625, 0.75, 0.4625, 0.95, 0.625, 0.95, 0.625, 1.0, 0.4625, 1.0, 0.4625, 0.3, 0.825, 0.5, 0.625, 0.45, 0.4625, 0.45, 0.825, 0.5, 0.875, 0.5, 0.875, 0.75, 0.825, 0.75, 0.4625, 0.25, 0.4625, 0.3, 0.1039, 0.06738, 0.3947, 0.25, 0.4625, 0.75, 0.4625, 0.8, 0.1039, 0.1797, 0.3947, 0.75, 0.625, 0.8, 0.625, 0.95, 0.4625, 0.95, 0.4625, 0.8, 0.4625, 0.95, 0.4625, 1.0, 0.3947, 0.2246, 0.1039, 0.2134, 0.375, 0.5554, 0.375, 0.6946, 0.0, 0.0, 0.0, 0.0, 0.4625, 0.95, 0.1039, 0.2134, 0.08076, 0.1655, 0.05881, 0.1193, 0.03911, 0.07775, 0.007554, 0.01293, 0.003429, 0.005534, 0.0008681, 0.001353, 0.0, 0.0, 0.0, 0.0, 0.0008681, 0.0009931, 0.003429, 0.003734, 0.007554, 0.007491, 0.03911, 0.02796, 0.05881, 0.03965, 0.08076, 0.05281, 0.1039, 0.06738, 0.4625, 0.3, 0.675, 0.5, 0.825, 0.5, 0.825, 0.75, 0.675, 0.75, 0.4625, 0.45, 0.1039, 0.1011, 0.08076, 0.07881, 0.05881, 0.05803, 0.03911, 0.03945, 0.007554, 0.008745, 0.003429, 0.004149, 0.0008681, 0.001076, 0.0, 0.0, 0.0, 0.0, 0.0008681, 0.00127, 0.003429, 0.005118, 0.007554, 0.01167, 0.03911, 0.06626, 0.05881, 0.1009, 0.08076, 0.1395, 0.1039, 0.1797, 0.4625, 0.8, 0.4625, 0.25, 0.625, 0.25, 0.625, 0.3, 0.4625, 0.3, 0.4625, 0.75, 0.625, 0.75, 0.625, 0.8, 0.4625, 0.8, 0.625, 0.5, 0.675, 0.5, 0.675, 0.75, 0.625, 0.75, 0.375, 0.05538, 0.375, 0.1946, 0.0, 0.0, 0.0, 0.0, 0.3947, 0.5, 0.1039, 0.1011, 0.4625, 0.45, 0.4625, 0.5, 0.375, 0.5554, 0.3752, 0.5431, 0.3756, 0.5314, 0.3764, 0.5209, 0.3824, 0.504, 0.3861, 0.5018, 0.3903, 0.5005, 0.3947, 0.5, 0.4625, 0.5, 0.4625, 0.75, 0.3947, 0.75, 0.3903, 0.7495, 0.3861, 0.7482, 0.3824, 0.746, 0.3764, 0.7291, 0.3756, 0.7186, 0.3752, 0.7069, 0.375, 0.6946, 0.4625, 0.95, 0.4625, 0.3, 0.4625, 0.45, 0.4625, 0.8, 0.0, 0.0, 0.375, 0.1946, 0.3752, 0.2069, 0.0008681, 0.0009931, 0.0008681, 0.0009931, 0.3752, 0.2069, 0.3756, 0.2186, 0.003429, 0.003734, 0.003429, 0.003734, 0.3756, 0.2186, 0.3764, 0.2291, 0.007554, 0.007491, 0.007554, 0.007491, 0.3764, 0.2291, 0.3824, 0.246, 0.03911, 0.02796, 0.03911, 0.02796, 0.3824, 0.246, 0.3861, 0.2482, 0.05881, 0.03965, 0.05881, 0.03965, 0.3861, 0.2482, 0.3903, 0.2495, 0.08076, 0.05281, 0.08076, 0.05281, 0.3903, 0.2495, 0.3947, 0.25, 0.1039, 0.06738, 0.0, 0.0, 0.375, 0.6946, 0.3752, 0.7069, 0.0008681, 0.00127, 0.0008681, 0.00127, 0.3752, 0.7069, 0.3756, 0.7186, 0.003429, 0.005118, 0.003429, 0.005118, 0.3756, 0.7186, 0.3764, 0.7291, 0.007554, 0.01167, 0.007554, 0.01167, 0.3764, 0.7291, 0.3824, 0.746, 0.03911, 0.06626, 0.03911, 0.06626, 0.3824, 0.746, 0.3861, 0.7482, 0.05881, 0.1009, 0.05881, 0.1009, 0.3861, 0.7482, 0.3903, 0.7495, 0.08076, 0.1395, 0.08076, 0.1395, 0.3903, 0.7495, 0.3947, 0.75, 0.1039, 0.1797, 0.375, 0.05538, 0.0, 0.0, 0.0008681, 0.001353, 0.3752, 0.04306, 0.3752, 0.04306, 0.0008681, 0.001353, 0.003429, 0.005534, 0.3756, 0.03135, 0.3756, 0.03135, 0.003429, 0.005534, 0.007554, 0.01293, 0.3764, 0.02085, 0.3764, 0.02085, 0.007554, 0.01293, 0.03911, 0.07775, 0.3824, 0.0604, 0.3824, 0.0604, 0.03911, 0.07775, 0.05881, 0.1193, 0.3861, 0.08659, 0.3861, 0.08659, 0.05881, 0.1193, 0.08076, 0.1655, 0.3903, 0.1169, 0.3903, 0.1169, 0.08076, 0.1655, 0.1039, 0.2134, 0.3947, 0.2246, 0.375, 0.5554, 0.0, 0.0, 0.0008681, 0.001076, 0.3752, 0.5431, 0.3752, 0.5431, 0.0008681, 0.001076, 0.003429, 0.004149, 0.3756, 0.5314, 0.3756, 0.5314, 0.003429, 0.004149, 0.007554, 0.008745, 0.3764, 0.5209, 0.3764, 0.5209, 0.007554, 0.008745, 0.03911, 0.03945, 0.3824, 0.504, 0.3824, 0.504, 0.03911, 0.03945, 0.05881, 0.05803, 0.3861, 0.5018, 0.3861, 0.5018, 0.05881, 0.05803, 0.08076, 0.07881, 0.3903, 0.5005, 0.3903, 0.5005, 0.08076, 0.07881, 0.1039, 0.1011, 0.3947, 0.5, 0.375, 0.05538, 0.3752, 0.04306, 0.3756, 0.03135, 0.3764, 0.02085, 0.3824, 0.0604, 0.3861, 0.08659, 0.3903, 0.1169, 0.3947, 0.0, 0.4625, 0.0, 0.4625, 0.25, 0.3947, 0.25, 0.3903, 0.2495, 0.3861, 0.2482, 0.3824, 0.246, 0.3764, 0.2291, 0.3756, 0.2186, 0.3752, 0.2069, 0.375, 0.1946])
me_cube_014.use_remesh_fix_poles = True
me_cube_014.use_remesh_preserve_attributes = False
me_cube_014.use_mirror_vertex_groups = False
me_cube_014.update()
me_cube_013 = bpy.data.meshes.new('Cube.013')
me_cube_013.from_pydata([(-1.0, -1.0, 2.319), (-1.0, 1.0, 2.319), (1.0, -1.0, 2.319), (1.0, 1.0, 2.319), (-1.0, -1.0, -1.345), (-1.0, 1.0, -1.345), (1.0, 1.0, -1.345), (1.0, -1.0, -1.345), (-0.6, 1.0, 2.319), (-0.6, -1.0, 2.319), (-0.6, -1.0, -1.345), (-0.6, 1.0, -1.345), (0.6, 1.0, 2.319), (0.6, 1.0, -1.345), (0.6, -1.0, 2.319), (0.6, -1.0, -1.345), (-1.0, -0.5569, -3.318), (-1.0, -1.0, -2.875), (-1.0, -0.6555, -3.307), (-1.0, -0.7492, -3.274), (-1.0, -0.8332, -3.221), (-1.0, -0.9033, -3.151), (-1.0, -0.9561, -3.067), (-1.0, -0.9889, -2.973), (-1.0, 1.0, -2.875), (-1.0, 0.5569, -3.318), (-1.0, 0.9889, -2.973), (-1.0, 0.9561, -3.067), (-1.0, 0.9033, -3.151), (-1.0, 0.8332, -3.221), (-1.0, 0.7492, -3.274), (-1.0, 0.6555, -3.307), (1.0, -1.0, -2.875), (1.0, -0.5569, -3.318), (1.0, -0.9889, -2.973), (1.0, -0.9561, -3.067), (1.0, -0.9033, -3.151), (1.0, -0.8332, -3.221), (1.0, -0.7492, -3.274), (1.0, -0.6555, -3.307), (1.0, 0.5569, -3.318), (1.0, 1.0, -2.875), (1.0, 0.6555, -3.307), (1.0, 0.7492, -3.274), (1.0, 0.8332, -3.221), (1.0, 0.9033, -3.151), (1.0, 0.9561, -3.067), (1.0, 0.9889, -2.973), (-0.6, 0.5569, -3.318), (-0.6, 1.0, -2.875), (-0.6, 0.6555, -3.307), (-0.6, 0.7492, -3.274), (-0.6, 0.8332, -3.221), (-0.6, 0.9033, -3.151), (-0.6, 0.9561, -3.067), (-0.6, 0.9889, -2.973), (-0.6, -1.0, -2.875), (-0.6, -0.5569, -3.318), (-0.6, -0.9889, -2.973), (-0.6, -0.9561, -3.067), (-0.6, -0.9033, -3.151), (-0.6, -0.8332, -3.221), (-0.6, -0.7492, -3.274), (-0.6, -0.6555, -3.307), (0.6, -0.5569, -3.318), (0.6, -1.0, -2.875), (0.6, -0.6555, -3.307), (0.6, -0.7492, -3.274), (0.6, -0.8332, -3.221), (0.6, -0.9033, -3.151), (0.6, -0.9561, -3.067), (0.6, -0.9889, -2.973), (0.6, 1.0, -2.875), (0.6, 0.5569, -3.318), (0.6, 0.9889, -2.973), (0.6, 0.9561, -3.067), (0.6, 0.9033, -3.151), (0.6, 0.8332, -3.221), (0.6, 0.7492, -3.274), (0.6, 0.6555, -3.307)], [], [(4, 0, 1, 5), (13, 12, 3, 6), (6, 3, 2, 7), (10, 9, 0, 4), (11, 8, 12, 13), (8, 1, 0, 9), (5, 11, 49, 24), (7, 15, 65, 32), (14, 9, 10, 15), (10, 4, 17, 56), (40, 33, 64, 73), (10, 56, 58, 59, 60, 61, 62, 63, 57, 48, 50, 51, 52, 53, 54, 55, 49, 11), (12, 8, 9, 14), (13, 72, 74, 75, 76, 77, 78, 79, 73, 64, 66, 67, 68, 69, 70, 71, 65, 15), (5, 1, 8, 11), (7, 2, 14, 15), (3, 12, 14, 2), (16, 25, 48, 57), (41, 72, 13, 6), (40, 42, 43, 44, 45, 46, 47, 41, 6, 7, 32, 34, 35, 36, 37, 38, 39, 33), (10, 11, 13, 15), (48, 25, 31, 50), (50, 31, 30, 51), (51, 30, 29, 52), (52, 29, 28, 53), (53, 28, 27, 54), (54, 27, 26, 55), (55, 26, 24, 49), (64, 33, 39, 66), (66, 39, 38, 67), (67, 38, 37, 68), (68, 37, 36, 69), (69, 36, 35, 70), (70, 35, 34, 71), (71, 34, 32, 65), (16, 57, 63, 18), (18, 63, 62, 19), (19, 62, 61, 20), (20, 61, 60, 21), (21, 60, 59, 22), (22, 59, 58, 23), (23, 58, 56, 17), (40, 73, 79, 42), (42, 79, 78, 43), (43, 78, 77, 44), (44, 77, 76, 45), (45, 76, 75, 46), (46, 75, 74, 47), (47, 74, 72, 41), (16, 18, 19, 20, 21, 22, 23, 17, 4, 5, 24, 26, 27, 28, 29, 30, 31, 25)])
_uv = me_cube_013.uv_layers.new(name='UVMap')
_uv.uv.foreach_set('vector', [0.4625, 0.0, 0.625, 0.0, 0.625, 0.25, 0.4625, 0.25, 0.4625, 0.45, 0.625, 0.45, 0.625, 0.5, 0.4625, 0.5, 0.4625, 0.5, 0.625, 0.5, 0.625, 0.75, 0.4625, 0.75, 0.4625, 0.95, 0.625, 0.95, 0.625, 1.0, 0.4625, 1.0, 0.4625, 0.3, 0.825, 0.5, 0.625, 0.45, 0.4625, 0.45, 0.825, 0.5, 0.875, 0.5, 0.875, 0.75, 0.825, 0.75, 0.4625, 0.25, 0.4625, 0.3, 0.1039, 0.06738, 0.3947, 0.25, 0.4625, 0.75, 0.4625, 0.8, 0.1039, 0.1797, 0.3947, 0.75, 0.625, 0.8, 0.625, 0.95, 0.4625, 0.95, 0.4625, 0.8, 0.4625, 0.95, 0.4625, 1.0, 0.3947, 0.2246, 0.1039, 0.2134, 0.375, 0.5554, 0.375, 0.6946, 0.0, 0.0, 0.0, 0.0, 0.4625, 0.95, 0.1039, 0.2134, 0.08076, 0.1655, 0.05881, 0.1193, 0.03911, 0.07775, 0.007554, 0.01293, 0.003429, 0.005534, 0.0008681, 0.001353, 0.0, 0.0, 0.0, 0.0, 0.0008681, 0.0009931, 0.003429, 0.003734, 0.007554, 0.007491, 0.03911, 0.02796, 0.05881, 0.03965, 0.08076, 0.05281, 0.1039, 0.06738, 0.4625, 0.3, 0.675, 0.5, 0.825, 0.5, 0.825, 0.75, 0.675, 0.75, 0.4625, 0.45, 0.1039, 0.1011, 0.08076, 0.07881, 0.05881, 0.05803, 0.03911, 0.03945, 0.007554, 0.008745, 0.003429, 0.004149, 0.0008681, 0.001076, 0.0, 0.0, 0.0, 0.0, 0.0008681, 0.00127, 0.003429, 0.005118, 0.007554, 0.01167, 0.03911, 0.06626, 0.05881, 0.1009, 0.08076, 0.1395, 0.1039, 0.1797, 0.4625, 0.8, 0.4625, 0.25, 0.625, 0.25, 0.625, 0.3, 0.4625, 0.3, 0.4625, 0.75, 0.625, 0.75, 0.625, 0.8, 0.4625, 0.8, 0.625, 0.5, 0.675, 0.5, 0.675, 0.75, 0.625, 0.75, 0.375, 0.05538, 0.375, 0.1946, 0.0, 0.0, 0.0, 0.0, 0.3947, 0.5, 0.1039, 0.1011, 0.4625, 0.45, 0.4625, 0.5, 0.375, 0.5554, 0.3752, 0.5431, 0.3756, 0.5314, 0.3764, 0.5209, 0.3824, 0.504, 0.3861, 0.5018, 0.3903, 0.5005, 0.3947, 0.5, 0.4625, 0.5, 0.4625, 0.75, 0.3947, 0.75, 0.3903, 0.7495, 0.3861, 0.7482, 0.3824, 0.746, 0.3764, 0.7291, 0.3756, 0.7186, 0.3752, 0.7069, 0.375, 0.6946, 0.4625, 0.95, 0.4625, 0.3, 0.4625, 0.45, 0.4625, 0.8, 0.0, 0.0, 0.375, 0.1946, 0.3752, 0.2069, 0.0008681, 0.0009931, 0.0008681, 0.0009931, 0.3752, 0.2069, 0.3756, 0.2186, 0.003429, 0.003734, 0.003429, 0.003734, 0.3756, 0.2186, 0.3764, 0.2291, 0.007554, 0.007491, 0.007554, 0.007491, 0.3764, 0.2291, 0.3824, 0.246, 0.03911, 0.02796, 0.03911, 0.02796, 0.3824, 0.246, 0.3861, 0.2482, 0.05881, 0.03965, 0.05881, 0.03965, 0.3861, 0.2482, 0.3903, 0.2495, 0.08076, 0.05281, 0.08076, 0.05281, 0.3903, 0.2495, 0.3947, 0.25, 0.1039, 0.06738, 0.0, 0.0, 0.375, 0.6946, 0.3752, 0.7069, 0.0008681, 0.00127, 0.0008681, 0.00127, 0.3752, 0.7069, 0.3756, 0.7186, 0.003429, 0.005118, 0.003429, 0.005118, 0.3756, 0.7186, 0.3764, 0.7291, 0.007554, 0.01167, 0.007554, 0.01167, 0.3764, 0.7291, 0.3824, 0.746, 0.03911, 0.06626, 0.03911, 0.06626, 0.3824, 0.746, 0.3861, 0.7482, 0.05881, 0.1009, 0.05881, 0.1009, 0.3861, 0.7482, 0.3903, 0.7495, 0.08076, 0.1395, 0.08076, 0.1395, 0.3903, 0.7495, 0.3947, 0.75, 0.1039, 0.1797, 0.375, 0.05538, 0.0, 0.0, 0.0008681, 0.001353, 0.3752, 0.04306, 0.3752, 0.04306, 0.0008681, 0.001353, 0.003429, 0.005534, 0.3756, 0.03135, 0.3756, 0.03135, 0.003429, 0.005534, 0.007554, 0.01293, 0.3764, 0.02085, 0.3764, 0.02085, 0.007554, 0.01293, 0.03911, 0.07775, 0.3824, 0.0604, 0.3824, 0.0604, 0.03911, 0.07775, 0.05881, 0.1193, 0.3861, 0.08659, 0.3861, 0.08659, 0.05881, 0.1193, 0.08076, 0.1655, 0.3903, 0.1169, 0.3903, 0.1169, 0.08076, 0.1655, 0.1039, 0.2134, 0.3947, 0.2246, 0.375, 0.5554, 0.0, 0.0, 0.0008681, 0.001076, 0.3752, 0.5431, 0.3752, 0.5431, 0.0008681, 0.001076, 0.003429, 0.004149, 0.3756, 0.5314, 0.3756, 0.5314, 0.003429, 0.004149, 0.007554, 0.008745, 0.3764, 0.5209, 0.3764, 0.5209, 0.007554, 0.008745, 0.03911, 0.03945, 0.3824, 0.504, 0.3824, 0.504, 0.03911, 0.03945, 0.05881, 0.05803, 0.3861, 0.5018, 0.3861, 0.5018, 0.05881, 0.05803, 0.08076, 0.07881, 0.3903, 0.5005, 0.3903, 0.5005, 0.08076, 0.07881, 0.1039, 0.1011, 0.3947, 0.5, 0.375, 0.05538, 0.3752, 0.04306, 0.3756, 0.03135, 0.3764, 0.02085, 0.3824, 0.0604, 0.3861, 0.08659, 0.3903, 0.1169, 0.3947, 0.0, 0.4625, 0.0, 0.4625, 0.25, 0.3947, 0.25, 0.3903, 0.2495, 0.3861, 0.2482, 0.3824, 0.246, 0.3764, 0.2291, 0.3756, 0.2186, 0.3752, 0.2069, 0.375, 0.1946])
me_cube_013.use_remesh_fix_poles = True
me_cube_013.use_remesh_preserve_attributes = False
me_cube_013.use_mirror_vertex_groups = False
me_cube_013.update()
me_cube_015 = bpy.data.meshes.new('Cube.015')
me_cube_015.from_pydata([(-1.0, -1.0, 2.299), (-1.0, 1.0, 2.299), (1.0, 1.0, 2.299), (1.0, -1.0, 2.299), (-0.8, 0.8, -4.664), (-0.8, -0.8, -4.664), (-0.8, 0.8, 1.536), (0.8, 0.8, -4.664), (0.8, 0.8, 1.536), (0.8, -0.8, -4.664), (0.8, -0.8, 1.536), (-0.8, -0.8, 1.536), (-1.0, -1.0, 3.238), (-1.0, -0.189, 4.049), (-1.0, -0.99, 3.365), (-1.0, -0.9603, 3.488), (-1.0, -0.9116, 3.606), (-1.0, -0.8451, 3.714), (-1.0, -0.7625, 3.811), (-1.0, -0.6657, 3.894), (-1.0, -0.5572, 3.96), (-1.0, -0.4396, 4.009), (-1.0, -0.3159, 4.039), (-1.0, 0.189, 4.049), (-1.0, 1.0, 3.238), (-1.0, 0.3159, 4.039), (-1.0, 0.4396, 4.009), (-1.0, 0.5572, 3.96), (-1.0, 0.6657, 3.894), (-1.0, 0.7625, 3.811), (-1.0, 0.8451, 3.714), (-1.0, 0.9116, 3.606), (-1.0, 0.9603, 3.488), (-1.0, 0.99, 3.365), (1.0, -0.189, 4.049), (1.0, -1.0, 3.238), (1.0, -0.3159, 4.039), (1.0, -0.4396, 4.009), (1.0, -0.5572, 3.96), (1.0, -0.6657, 3.894), (1.0, -0.7625, 3.811), (1.0, -0.8451, 3.714), (1.0, -0.9116, 3.606), (1.0, -0.9603, 3.488), (1.0, -0.99, 3.365), (1.0, 1.0, 3.238), (1.0, 0.189, 4.049), (1.0, 0.99, 3.365), (1.0, 0.9603, 3.488), (1.0, 0.9116, 3.606), (1.0, 0.8451, 3.714), (1.0, 0.7625, 3.811), (1.0, 0.6657, 3.894), (1.0, 0.5572, 3.96), (1.0, 0.4396, 4.009), (1.0, 0.3159, 4.039)], [], [(46, 23, 13, 34), (2, 45, 47, 48, 49, 50, 51, 52, 53, 54, 55, 46, 34, 36, 37, 38, 39, 40, 41, 42, 43, 44, 35, 3), (0, 12, 14, 15, 16, 17, 18, 19, 20, 21, 22, 13, 23, 25, 26, 27, 28, 29, 30, 31, 32, 33, 24, 1), (1, 24, 45, 2), (3, 0, 11, 10), (1, 2, 8, 6), (2, 3, 10, 8), (0, 1, 6, 11), (4, 7, 9, 5), (9, 10, 11, 5), (7, 8, 10, 9), (4, 6, 8, 7), (5, 11, 6, 4), (23, 46, 55, 25), (25, 55, 54, 26), (26, 54, 53, 27), (27, 53, 52, 28), (28, 52, 51, 29), (29, 51, 50, 30), (30, 50, 49, 31), (31, 49, 48, 32), (32, 48, 47, 33), (33, 47, 45, 24), (34, 13, 22, 36), (36, 22, 21, 37), (37, 21, 20, 38), (38, 20, 19, 39), (39, 19, 18, 40), (40, 18, 17, 41), (41, 17, 16, 42), (42, 16, 15, 43), (43, 15, 14, 44), (44, 14, 12, 35), (3, 35, 12, 0)])
_uv = me_cube_015.uv_layers.new(name='UVMap')
_uv.uv.foreach_set('vector', [0.625, 0.6014, 0.875, 0.6014, 0.875, 0.6486, 0.625, 0.6486, 0.5625, 0.5, 0.596, 0.5, 0.6006, 0.5012, 0.605, 0.505, 0.6092, 0.511, 0.6131, 0.5194, 0.6165, 0.5297, 0.6195, 0.5418, 0.6218, 0.5554, 0.6236, 0.57, 0.6246, 0.5855, 0.625, 0.6014, 0.625, 0.6486, 0.6246, 0.6645, 0.6236, 0.68, 0.6218, 0.6946, 0.6195, 0.7082, 0.6165, 0.7203, 0.6131, 0.7306, 0.6092, 0.739, 0.605, 0.745, 0.6006, 0.7488, 0.596, 0.75, 0.5625, 0.75, 0.5625, 0.0, 0.596, 0.0, 0.6006, 0.001248, 0.605, 0.004962, 0.6092, 0.01105, 0.6131, 0.01936, 0.6165, 0.02969, 0.6195, 0.04179, 0.6218, 0.05535, 0.6236, 0.07005, 0.6246, 0.08552, 0.625, 0.1014, 0.625, 0.1486, 0.6246, 0.1645, 0.6236, 0.18, 0.6218, 0.1946, 0.6195, 0.2082, 0.6165, 0.2203, 0.6131, 0.2306, 0.6092, 0.239, 0.605, 0.245, 0.6006, 0.2488, 0.596, 0.25, 0.5625, 0.25, 0.5625, 0.25, 0.596, 0.25, 0.596, 0.5, 0.5625, 0.5, 0.5625, 0.75, 0.5625, 1.0, 0.5625, 1.0, 0.5625, 0.75, 0.5625, 0.25, 0.5625, 0.5, 0.5625, 0.5, 0.5625, 0.25, 0.5625, 0.5, 0.5625, 0.75, 0.5625, 0.75, 0.5625, 0.5, 0.5625, 0.0, 0.5625, 0.25, 0.5625, 0.25, 0.5625, 0.0, 0.125, 0.5, 0.375, 0.5, 0.375, 0.75, 0.125, 0.75, 0.375, 0.75, 0.5625, 0.75, 0.5625, 1.0, 0.375, 1.0, 0.375, 0.5, 0.5625, 0.5, 0.5625, 0.75, 0.375, 0.75, 0.375, 0.25, 0.5625, 0.25, 0.5625, 0.5, 0.375, 0.5, 0.375, 0.0, 0.5625, 0.0, 0.5625, 0.25, 0.375, 0.25, 0.875, 0.6014, 0.625, 0.6014, 0.625, 0.5855, 0.875, 0.5855, 0.875, 0.5855, 0.625, 0.5855, 0.625, 0.57, 0.875, 0.57, 0.875, 0.57, 0.625, 0.57, 0.625, 0.5554, 0.875, 0.5554, 0.875, 0.5554, 0.625, 0.5554, 0.625, 0.5418, 0.875, 0.5418, 0.875, 0.5418, 0.625, 0.5418, 0.625, 0.5, 0.875, 0.5, 0.625, 0.25, 0.625, 0.5, 0.6131, 0.5, 0.6131, 0.25, 0.6131, 0.25, 0.6131, 0.5, 0.6092, 0.5, 0.6092, 0.25, 0.6092, 0.25, 0.6092, 0.5, 0.605, 0.5, 0.605, 0.25, 0.605, 0.25, 0.605, 0.5, 0.6006, 0.5, 0.6006, 0.25, 0.6006, 0.25, 0.6006, 0.5, 0.596, 0.5, 0.596, 0.25, 0.625, 0.6486, 0.875, 0.6486, 0.875, 0.6645, 0.625, 0.6645, 0.625, 0.6645, 0.875, 0.6645, 0.875, 0.68, 0.625, 0.68, 0.625, 0.68, 0.875, 0.68, 0.875, 0.6946, 0.625, 0.6946, 0.625, 0.6946, 0.875, 0.6946, 0.875, 0.7082, 0.625, 0.7082, 0.625, 0.7082, 0.875, 0.7082, 0.875, 0.75, 0.625, 0.75, 0.625, 0.75, 0.625, 1.0, 0.6131, 1.0, 0.6131, 0.75, 0.6131, 0.75, 0.6131, 1.0, 0.6092, 1.0, 0.6092, 0.75, 0.6092, 0.75, 0.6092, 1.0, 0.605, 1.0, 0.605, 0.75, 0.605, 0.75, 0.605, 1.0, 0.6006, 1.0, 0.6006, 0.75, 0.6006, 0.75, 0.6006, 1.0, 0.596, 1.0, 0.596, 0.75, 0.5625, 0.75, 0.596, 0.75, 0.596, 1.0, 0.5625, 1.0])
me_cube_015.use_remesh_fix_poles = True
me_cube_015.use_remesh_preserve_attributes = False
me_cube_015.use_mirror_vertex_groups = False
me_cube_015.update()
me_cube_016 = bpy.data.meshes.new('Cube.016')
me_cube_016.from_pydata([(-1.0, -1.0, 2.299), (-1.0, 1.0, 2.299), (1.0, 1.0, 2.299), (1.0, -1.0, 2.299), (-0.8, 0.8, -4.664), (-0.8, -0.8, -4.664), (-0.8, 0.8, 1.536), (0.8, 0.8, -4.664), (0.8, 0.8, 1.536), (0.8, -0.8, -4.664), (0.8, -0.8, 1.536), (-0.8, -0.8, 1.536), (-1.0, -1.0, 3.238), (-1.0, -0.189, 4.049), (-1.0, -0.99, 3.365), (-1.0, -0.9603, 3.488), (-1.0, -0.9116, 3.606), (-1.0, -0.8451, 3.714), (-1.0, -0.7625, 3.811), (-1.0, -0.6657, 3.894), (-1.0, -0.5572, 3.96), (-1.0, -0.4396, 4.009), (-1.0, -0.3159, 4.039), (-1.0, 0.189, 4.049), (-1.0, 1.0, 3.238), (-1.0, 0.3159, 4.039), (-1.0, 0.4396, 4.009), (-1.0, 0.5572, 3.96), (-1.0, 0.6657, 3.894), (-1.0, 0.7625, 3.811), (-1.0, 0.8451, 3.714), (-1.0, 0.9116, 3.606), (-1.0, 0.9603, 3.488), (-1.0, 0.99, 3.365), (1.0, -0.189, 4.049), (1.0, -1.0, 3.238), (1.0, -0.3159, 4.039), (1.0, -0.4396, 4.009), (1.0, -0.5572, 3.96), (1.0, -0.6657, 3.894), (1.0, -0.7625, 3.811), (1.0, -0.8451, 3.714), (1.0, -0.9116, 3.606), (1.0, -0.9603, 3.488), (1.0, -0.99, 3.365), (1.0, 1.0, 3.238), (1.0, 0.189, 4.049), (1.0, 0.99, 3.365), (1.0, 0.9603, 3.488), (1.0, 0.9116, 3.606), (1.0, 0.8451, 3.714), (1.0, 0.7625, 3.811), (1.0, 0.6657, 3.894), (1.0, 0.5572, 3.96), (1.0, 0.4396, 4.009), (1.0, 0.3159, 4.039)], [], [(46, 23, 13, 34), (2, 45, 47, 48, 49, 50, 51, 52, 53, 54, 55, 46, 34, 36, 37, 38, 39, 40, 41, 42, 43, 44, 35, 3), (0, 12, 14, 15, 16, 17, 18, 19, 20, 21, 22, 13, 23, 25, 26, 27, 28, 29, 30, 31, 32, 33, 24, 1), (1, 24, 45, 2), (3, 0, 11, 10), (1, 2, 8, 6), (2, 3, 10, 8), (0, 1, 6, 11), (4, 7, 9, 5), (9, 10, 11, 5), (7, 8, 10, 9), (4, 6, 8, 7), (5, 11, 6, 4), (23, 46, 55, 25), (25, 55, 54, 26), (26, 54, 53, 27), (27, 53, 52, 28), (28, 52, 51, 29), (29, 51, 50, 30), (30, 50, 49, 31), (31, 49, 48, 32), (32, 48, 47, 33), (33, 47, 45, 24), (34, 13, 22, 36), (36, 22, 21, 37), (37, 21, 20, 38), (38, 20, 19, 39), (39, 19, 18, 40), (40, 18, 17, 41), (41, 17, 16, 42), (42, 16, 15, 43), (43, 15, 14, 44), (44, 14, 12, 35), (3, 35, 12, 0)])
_uv = me_cube_016.uv_layers.new(name='UVMap')
_uv.uv.foreach_set('vector', [0.625, 0.6014, 0.875, 0.6014, 0.875, 0.6486, 0.625, 0.6486, 0.5625, 0.5, 0.596, 0.5, 0.6006, 0.5012, 0.605, 0.505, 0.6092, 0.511, 0.6131, 0.5194, 0.6165, 0.5297, 0.6195, 0.5418, 0.6218, 0.5554, 0.6236, 0.57, 0.6246, 0.5855, 0.625, 0.6014, 0.625, 0.6486, 0.6246, 0.6645, 0.6236, 0.68, 0.6218, 0.6946, 0.6195, 0.7082, 0.6165, 0.7203, 0.6131, 0.7306, 0.6092, 0.739, 0.605, 0.745, 0.6006, 0.7488, 0.596, 0.75, 0.5625, 0.75, 0.5625, 0.0, 0.596, 0.0, 0.6006, 0.001248, 0.605, 0.004962, 0.6092, 0.01105, 0.6131, 0.01936, 0.6165, 0.02969, 0.6195, 0.04179, 0.6218, 0.05535, 0.6236, 0.07005, 0.6246, 0.08552, 0.625, 0.1014, 0.625, 0.1486, 0.6246, 0.1645, 0.6236, 0.18, 0.6218, 0.1946, 0.6195, 0.2082, 0.6165, 0.2203, 0.6131, 0.2306, 0.6092, 0.239, 0.605, 0.245, 0.6006, 0.2488, 0.596, 0.25, 0.5625, 0.25, 0.5625, 0.25, 0.596, 0.25, 0.596, 0.5, 0.5625, 0.5, 0.5625, 0.75, 0.5625, 1.0, 0.5625, 1.0, 0.5625, 0.75, 0.5625, 0.25, 0.5625, 0.5, 0.5625, 0.5, 0.5625, 0.25, 0.5625, 0.5, 0.5625, 0.75, 0.5625, 0.75, 0.5625, 0.5, 0.5625, 0.0, 0.5625, 0.25, 0.5625, 0.25, 0.5625, 0.0, 0.125, 0.5, 0.375, 0.5, 0.375, 0.75, 0.125, 0.75, 0.375, 0.75, 0.5625, 0.75, 0.5625, 1.0, 0.375, 1.0, 0.375, 0.5, 0.5625, 0.5, 0.5625, 0.75, 0.375, 0.75, 0.375, 0.25, 0.5625, 0.25, 0.5625, 0.5, 0.375, 0.5, 0.375, 0.0, 0.5625, 0.0, 0.5625, 0.25, 0.375, 0.25, 0.875, 0.6014, 0.625, 0.6014, 0.625, 0.5855, 0.875, 0.5855, 0.875, 0.5855, 0.625, 0.5855, 0.625, 0.57, 0.875, 0.57, 0.875, 0.57, 0.625, 0.57, 0.625, 0.5554, 0.875, 0.5554, 0.875, 0.5554, 0.625, 0.5554, 0.625, 0.5418, 0.875, 0.5418, 0.875, 0.5418, 0.625, 0.5418, 0.625, 0.5, 0.875, 0.5, 0.625, 0.25, 0.625, 0.5, 0.6131, 0.5, 0.6131, 0.25, 0.6131, 0.25, 0.6131, 0.5, 0.6092, 0.5, 0.6092, 0.25, 0.6092, 0.25, 0.6092, 0.5, 0.605, 0.5, 0.605, 0.25, 0.605, 0.25, 0.605, 0.5, 0.6006, 0.5, 0.6006, 0.25, 0.6006, 0.25, 0.6006, 0.5, 0.596, 0.5, 0.596, 0.25, 0.625, 0.6486, 0.875, 0.6486, 0.875, 0.6645, 0.625, 0.6645, 0.625, 0.6645, 0.875, 0.6645, 0.875, 0.68, 0.625, 0.68, 0.625, 0.68, 0.875, 0.68, 0.875, 0.6946, 0.625, 0.6946, 0.625, 0.6946, 0.875, 0.6946, 0.875, 0.7082, 0.625, 0.7082, 0.625, 0.7082, 0.875, 0.7082, 0.875, 0.75, 0.625, 0.75, 0.625, 0.75, 0.625, 1.0, 0.6131, 1.0, 0.6131, 0.75, 0.6131, 0.75, 0.6131, 1.0, 0.6092, 1.0, 0.6092, 0.75, 0.6092, 0.75, 0.6092, 1.0, 0.605, 1.0, 0.605, 0.75, 0.605, 0.75, 0.605, 1.0, 0.6006, 1.0, 0.6006, 0.75, 0.6006, 0.75, 0.6006, 1.0, 0.596, 1.0, 0.596, 0.75, 0.5625, 0.75, 0.596, 0.75, 0.596, 1.0, 0.5625, 1.0])
me_cube_016.use_remesh_fix_poles = True
me_cube_016.use_remesh_preserve_attributes = False
me_cube_016.use_mirror_vertex_groups = False
me_cube_016.update()
me_cube_018 = bpy.data.meshes.new('Cube.018')
me_cube_018.from_pydata([(-1.0, -1.0, 2.299), (-1.0, 1.0, 2.299), (1.0, 1.0, 2.299), (1.0, -1.0, 2.299), (-0.8, 0.8, -4.664), (-0.8, -0.8, -4.664), (-0.8, 0.8, 1.536), (0.8, 0.8, -4.664), (0.8, 0.8, 1.536), (0.8, -0.8, -4.664), (0.8, -0.8, 1.536), (-0.8, -0.8, 1.536), (-1.0, -1.0, 3.238), (-1.0, -0.189, 4.049), (-1.0, -0.99, 3.365), (-1.0, -0.9603, 3.488), (-1.0, -0.9116, 3.606), (-1.0, -0.8451, 3.714), (-1.0, -0.7625, 3.811), (-1.0, -0.6657, 3.894), (-1.0, -0.5572, 3.96), (-1.0, -0.4396, 4.009), (-1.0, -0.3159, 4.039), (-1.0, 0.189, 4.049), (-1.0, 1.0, 3.238), (-1.0, 0.3159, 4.039), (-1.0, 0.4396, 4.009), (-1.0, 0.5572, 3.96), (-1.0, 0.6657, 3.894), (-1.0, 0.7625, 3.811), (-1.0, 0.8451, 3.714), (-1.0, 0.9116, 3.606), (-1.0, 0.9603, 3.488), (-1.0, 0.99, 3.365), (1.0, -0.189, 4.049), (1.0, -1.0, 3.238), (1.0, -0.3159, 4.039), (1.0, -0.4396, 4.009), (1.0, -0.5572, 3.96), (1.0, -0.6657, 3.894), (1.0, -0.7625, 3.811), (1.0, -0.8451, 3.714), (1.0, -0.9116, 3.606), (1.0, -0.9603, 3.488), (1.0, -0.99, 3.365), (1.0, 1.0, 3.238), (1.0, 0.189, 4.049), (1.0, 0.99, 3.365), (1.0, 0.9603, 3.488), (1.0, 0.9116, 3.606), (1.0, 0.8451, 3.714), (1.0, 0.7625, 3.811), (1.0, 0.6657, 3.894), (1.0, 0.5572, 3.96), (1.0, 0.4396, 4.009), (1.0, 0.3159, 4.039)], [], [(46, 23, 13, 34), (2, 45, 47, 48, 49, 50, 51, 52, 53, 54, 55, 46, 34, 36, 37, 38, 39, 40, 41, 42, 43, 44, 35, 3), (0, 12, 14, 15, 16, 17, 18, 19, 20, 21, 22, 13, 23, 25, 26, 27, 28, 29, 30, 31, 32, 33, 24, 1), (1, 24, 45, 2), (3, 0, 11, 10), (1, 2, 8, 6), (2, 3, 10, 8), (0, 1, 6, 11), (4, 7, 9, 5), (9, 10, 11, 5), (7, 8, 10, 9), (4, 6, 8, 7), (5, 11, 6, 4), (23, 46, 55, 25), (25, 55, 54, 26), (26, 54, 53, 27), (27, 53, 52, 28), (28, 52, 51, 29), (29, 51, 50, 30), (30, 50, 49, 31), (31, 49, 48, 32), (32, 48, 47, 33), (33, 47, 45, 24), (34, 13, 22, 36), (36, 22, 21, 37), (37, 21, 20, 38), (38, 20, 19, 39), (39, 19, 18, 40), (40, 18, 17, 41), (41, 17, 16, 42), (42, 16, 15, 43), (43, 15, 14, 44), (44, 14, 12, 35), (3, 35, 12, 0)])
_uv = me_cube_018.uv_layers.new(name='UVMap')
_uv.uv.foreach_set('vector', [0.625, 0.6014, 0.875, 0.6014, 0.875, 0.6486, 0.625, 0.6486, 0.5625, 0.5, 0.596, 0.5, 0.6006, 0.5012, 0.605, 0.505, 0.6092, 0.511, 0.6131, 0.5194, 0.6165, 0.5297, 0.6195, 0.5418, 0.6218, 0.5554, 0.6236, 0.57, 0.6246, 0.5855, 0.625, 0.6014, 0.625, 0.6486, 0.6246, 0.6645, 0.6236, 0.68, 0.6218, 0.6946, 0.6195, 0.7082, 0.6165, 0.7203, 0.6131, 0.7306, 0.6092, 0.739, 0.605, 0.745, 0.6006, 0.7488, 0.596, 0.75, 0.5625, 0.75, 0.5625, 0.0, 0.596, 0.0, 0.6006, 0.001248, 0.605, 0.004962, 0.6092, 0.01105, 0.6131, 0.01936, 0.6165, 0.02969, 0.6195, 0.04179, 0.6218, 0.05535, 0.6236, 0.07005, 0.6246, 0.08552, 0.625, 0.1014, 0.625, 0.1486, 0.6246, 0.1645, 0.6236, 0.18, 0.6218, 0.1946, 0.6195, 0.2082, 0.6165, 0.2203, 0.6131, 0.2306, 0.6092, 0.239, 0.605, 0.245, 0.6006, 0.2488, 0.596, 0.25, 0.5625, 0.25, 0.5625, 0.25, 0.596, 0.25, 0.596, 0.5, 0.5625, 0.5, 0.5625, 0.75, 0.5625, 1.0, 0.5625, 1.0, 0.5625, 0.75, 0.5625, 0.25, 0.5625, 0.5, 0.5625, 0.5, 0.5625, 0.25, 0.5625, 0.5, 0.5625, 0.75, 0.5625, 0.75, 0.5625, 0.5, 0.5625, 0.0, 0.5625, 0.25, 0.5625, 0.25, 0.5625, 0.0, 0.125, 0.5, 0.375, 0.5, 0.375, 0.75, 0.125, 0.75, 0.375, 0.75, 0.5625, 0.75, 0.5625, 1.0, 0.375, 1.0, 0.375, 0.5, 0.5625, 0.5, 0.5625, 0.75, 0.375, 0.75, 0.375, 0.25, 0.5625, 0.25, 0.5625, 0.5, 0.375, 0.5, 0.375, 0.0, 0.5625, 0.0, 0.5625, 0.25, 0.375, 0.25, 0.875, 0.6014, 0.625, 0.6014, 0.625, 0.5855, 0.875, 0.5855, 0.875, 0.5855, 0.625, 0.5855, 0.625, 0.57, 0.875, 0.57, 0.875, 0.57, 0.625, 0.57, 0.625, 0.5554, 0.875, 0.5554, 0.875, 0.5554, 0.625, 0.5554, 0.625, 0.5418, 0.875, 0.5418, 0.875, 0.5418, 0.625, 0.5418, 0.625, 0.5, 0.875, 0.5, 0.625, 0.25, 0.625, 0.5, 0.6131, 0.5, 0.6131, 0.25, 0.6131, 0.25, 0.6131, 0.5, 0.6092, 0.5, 0.6092, 0.25, 0.6092, 0.25, 0.6092, 0.5, 0.605, 0.5, 0.605, 0.25, 0.605, 0.25, 0.605, 0.5, 0.6006, 0.5, 0.6006, 0.25, 0.6006, 0.25, 0.6006, 0.5, 0.596, 0.5, 0.596, 0.25, 0.625, 0.6486, 0.875, 0.6486, 0.875, 0.6645, 0.625, 0.6645, 0.625, 0.6645, 0.875, 0.6645, 0.875, 0.68, 0.625, 0.68, 0.625, 0.68, 0.875, 0.68, 0.875, 0.6946, 0.625, 0.6946, 0.625, 0.6946, 0.875, 0.6946, 0.875, 0.7082, 0.625, 0.7082, 0.625, 0.7082, 0.875, 0.7082, 0.875, 0.75, 0.625, 0.75, 0.625, 0.75, 0.625, 1.0, 0.6131, 1.0, 0.6131, 0.75, 0.6131, 0.75, 0.6131, 1.0, 0.6092, 1.0, 0.6092, 0.75, 0.6092, 0.75, 0.6092, 1.0, 0.605, 1.0, 0.605, 0.75, 0.605, 0.75, 0.605, 1.0, 0.6006, 1.0, 0.6006, 0.75, 0.6006, 0.75, 0.6006, 1.0, 0.596, 1.0, 0.596, 0.75, 0.5625, 0.75, 0.596, 0.75, 0.596, 1.0, 0.5625, 1.0])
me_cube_018.use_remesh_fix_poles = True
me_cube_018.use_remesh_preserve_attributes = False
me_cube_018.use_mirror_vertex_groups = False
me_cube_018.update()
me_cube_017 = bpy.data.meshes.new('Cube.017')
me_cube_017.from_pydata([(-1.0, -1.0, 2.299), (-1.0, 1.0, 2.299), (1.0, 1.0, 2.299), (1.0, -1.0, 2.299), (-0.8, 0.8, -4.664), (-0.8, -0.8, -4.664), (-0.8, 0.8, 1.536), (0.8, 0.8, -4.664), (0.8, 0.8, 1.536), (0.8, -0.8, -4.664), (0.8, -0.8, 1.536), (-0.8, -0.8, 1.536), (-1.0, -1.0, 3.238), (-1.0, -0.189, 4.049), (-1.0, -0.99, 3.365), (-1.0, -0.9603, 3.488), (-1.0, -0.9116, 3.606), (-1.0, -0.8451, 3.714), (-1.0, -0.7625, 3.811), (-1.0, -0.6657, 3.894), (-1.0, -0.5572, 3.96), (-1.0, -0.4396, 4.009), (-1.0, -0.3159, 4.039), (-1.0, 0.189, 4.049), (-1.0, 1.0, 3.238), (-1.0, 0.3159, 4.039), (-1.0, 0.4396, 4.009), (-1.0, 0.5572, 3.96), (-1.0, 0.6657, 3.894), (-1.0, 0.7625, 3.811), (-1.0, 0.8451, 3.714), (-1.0, 0.9116, 3.606), (-1.0, 0.9603, 3.488), (-1.0, 0.99, 3.365), (1.0, -0.189, 4.049), (1.0, -1.0, 3.238), (1.0, -0.3159, 4.039), (1.0, -0.4396, 4.009), (1.0, -0.5572, 3.96), (1.0, -0.6657, 3.894), (1.0, -0.7625, 3.811), (1.0, -0.8451, 3.714), (1.0, -0.9116, 3.606), (1.0, -0.9603, 3.488), (1.0, -0.99, 3.365), (1.0, 1.0, 3.238), (1.0, 0.189, 4.049), (1.0, 0.99, 3.365), (1.0, 0.9603, 3.488), (1.0, 0.9116, 3.606), (1.0, 0.8451, 3.714), (1.0, 0.7625, 3.811), (1.0, 0.6657, 3.894), (1.0, 0.5572, 3.96), (1.0, 0.4396, 4.009), (1.0, 0.3159, 4.039)], [], [(46, 23, 13, 34), (2, 45, 47, 48, 49, 50, 51, 52, 53, 54, 55, 46, 34, 36, 37, 38, 39, 40, 41, 42, 43, 44, 35, 3), (0, 12, 14, 15, 16, 17, 18, 19, 20, 21, 22, 13, 23, 25, 26, 27, 28, 29, 30, 31, 32, 33, 24, 1), (1, 24, 45, 2), (3, 0, 11, 10), (1, 2, 8, 6), (2, 3, 10, 8), (0, 1, 6, 11), (4, 7, 9, 5), (9, 10, 11, 5), (7, 8, 10, 9), (4, 6, 8, 7), (5, 11, 6, 4), (23, 46, 55, 25), (25, 55, 54, 26), (26, 54, 53, 27), (27, 53, 52, 28), (28, 52, 51, 29), (29, 51, 50, 30), (30, 50, 49, 31), (31, 49, 48, 32), (32, 48, 47, 33), (33, 47, 45, 24), (34, 13, 22, 36), (36, 22, 21, 37), (37, 21, 20, 38), (38, 20, 19, 39), (39, 19, 18, 40), (40, 18, 17, 41), (41, 17, 16, 42), (42, 16, 15, 43), (43, 15, 14, 44), (44, 14, 12, 35), (3, 35, 12, 0)])
_uv = me_cube_017.uv_layers.new(name='UVMap')
_uv.uv.foreach_set('vector', [0.625, 0.6014, 0.875, 0.6014, 0.875, 0.6486, 0.625, 0.6486, 0.5625, 0.5, 0.596, 0.5, 0.6006, 0.5012, 0.605, 0.505, 0.6092, 0.511, 0.6131, 0.5194, 0.6165, 0.5297, 0.6195, 0.5418, 0.6218, 0.5554, 0.6236, 0.57, 0.6246, 0.5855, 0.625, 0.6014, 0.625, 0.6486, 0.6246, 0.6645, 0.6236, 0.68, 0.6218, 0.6946, 0.6195, 0.7082, 0.6165, 0.7203, 0.6131, 0.7306, 0.6092, 0.739, 0.605, 0.745, 0.6006, 0.7488, 0.596, 0.75, 0.5625, 0.75, 0.5625, 0.0, 0.596, 0.0, 0.6006, 0.001248, 0.605, 0.004962, 0.6092, 0.01105, 0.6131, 0.01936, 0.6165, 0.02969, 0.6195, 0.04179, 0.6218, 0.05535, 0.6236, 0.07005, 0.6246, 0.08552, 0.625, 0.1014, 0.625, 0.1486, 0.6246, 0.1645, 0.6236, 0.18, 0.6218, 0.1946, 0.6195, 0.2082, 0.6165, 0.2203, 0.6131, 0.2306, 0.6092, 0.239, 0.605, 0.245, 0.6006, 0.2488, 0.596, 0.25, 0.5625, 0.25, 0.5625, 0.25, 0.596, 0.25, 0.596, 0.5, 0.5625, 0.5, 0.5625, 0.75, 0.5625, 1.0, 0.5625, 1.0, 0.5625, 0.75, 0.5625, 0.25, 0.5625, 0.5, 0.5625, 0.5, 0.5625, 0.25, 0.5625, 0.5, 0.5625, 0.75, 0.5625, 0.75, 0.5625, 0.5, 0.5625, 0.0, 0.5625, 0.25, 0.5625, 0.25, 0.5625, 0.0, 0.125, 0.5, 0.375, 0.5, 0.375, 0.75, 0.125, 0.75, 0.375, 0.75, 0.5625, 0.75, 0.5625, 1.0, 0.375, 1.0, 0.375, 0.5, 0.5625, 0.5, 0.5625, 0.75, 0.375, 0.75, 0.375, 0.25, 0.5625, 0.25, 0.5625, 0.5, 0.375, 0.5, 0.375, 0.0, 0.5625, 0.0, 0.5625, 0.25, 0.375, 0.25, 0.875, 0.6014, 0.625, 0.6014, 0.625, 0.5855, 0.875, 0.5855, 0.875, 0.5855, 0.625, 0.5855, 0.625, 0.57, 0.875, 0.57, 0.875, 0.57, 0.625, 0.57, 0.625, 0.5554, 0.875, 0.5554, 0.875, 0.5554, 0.625, 0.5554, 0.625, 0.5418, 0.875, 0.5418, 0.875, 0.5418, 0.625, 0.5418, 0.625, 0.5, 0.875, 0.5, 0.625, 0.25, 0.625, 0.5, 0.6131, 0.5, 0.6131, 0.25, 0.6131, 0.25, 0.6131, 0.5, 0.6092, 0.5, 0.6092, 0.25, 0.6092, 0.25, 0.6092, 0.5, 0.605, 0.5, 0.605, 0.25, 0.605, 0.25, 0.605, 0.5, 0.6006, 0.5, 0.6006, 0.25, 0.6006, 0.25, 0.6006, 0.5, 0.596, 0.5, 0.596, 0.25, 0.625, 0.6486, 0.875, 0.6486, 0.875, 0.6645, 0.625, 0.6645, 0.625, 0.6645, 0.875, 0.6645, 0.875, 0.68, 0.625, 0.68, 0.625, 0.68, 0.875, 0.68, 0.875, 0.6946, 0.625, 0.6946, 0.625, 0.6946, 0.875, 0.6946, 0.875, 0.7082, 0.625, 0.7082, 0.625, 0.7082, 0.875, 0.7082, 0.875, 0.75, 0.625, 0.75, 0.625, 0.75, 0.625, 1.0, 0.6131, 1.0, 0.6131, 0.75, 0.6131, 0.75, 0.6131, 1.0, 0.6092, 1.0, 0.6092, 0.75, 0.6092, 0.75, 0.6092, 1.0, 0.605, 1.0, 0.605, 0.75, 0.605, 0.75, 0.605, 1.0, 0.6006, 1.0, 0.6006, 0.75, 0.6006, 0.75, 0.6006, 1.0, 0.596, 1.0, 0.596, 0.75, 0.5625, 0.75, 0.596, 0.75, 0.596, 1.0, 0.5625, 1.0])
me_cube_017.use_remesh_fix_poles = True
me_cube_017.use_remesh_preserve_attributes = False
me_cube_017.use_mirror_vertex_groups = False
me_cube_017.update()

# ---- objects
ob_cube = bpy.data.objects.new('Cube', me_cube_001)
ob_cube_001 = bpy.data.objects.new('Cube.001', me_cube_002)
ob_cube_002 = bpy.data.objects.new('Cube.002', me_cube_003)
ob_cube_003 = bpy.data.objects.new('Cube.003', me_cube_004)
ob_cube_004 = bpy.data.objects.new('Cube.004', me_cube_005)
ob_cube_006 = bpy.data.objects.new('Cube.006', me_cube_010)
ob_cube_009 = bpy.data.objects.new('Cube.009', me_cube_012)
ob_cube_010 = bpy.data.objects.new('Cube.010', me_cube_014)
ob_cube_007 = bpy.data.objects.new('Cube.007', me_cube_013)
ob_cube_005 = bpy.data.objects.new('Cube.005', me_cube_015)
ob_cube_008 = bpy.data.objects.new('Cube.008', me_cube_016)
ob_cube_012 = bpy.data.objects.new('Cube.012', me_cube_018)
ob_cube_011 = bpy.data.objects.new('Cube.011', me_cube_017)

# ---- transforms, parenting, visibility, modifiers, constraints
ob_cube.location = (1.788e-07, 0.0, 0.0)
ob_cube.scale = (4.0, 8.0, 1.4)
ob_cube.lineart.crease_threshold = 0.0
ob_cube_001.location = (0.0, 0.0, 0.0)
ob_cube_001.scale = (1.1, 1.1, 1.1)
ob_cube_001.lineart.crease_threshold = 0.0
ob_cube_002.location = (3.391, -5.175, 9.0)
ob_cube_002.scale = (1.1, 1.1, 1.1)
ob_cube_002.lineart.crease_threshold = 0.0
ob_cube_003.location = (0.0, 0.0, 0.0)
ob_cube_003.scale = (1.1, 1.1, 1.1)
ob_cube_003.lineart.crease_threshold = 0.0
ob_cube_004.location = (-3.391, -5.175, 9.0)
ob_cube_004.scale = (1.1, 1.1, 1.1)
ob_cube_004.lineart.crease_threshold = 0.0
ob_cube_006.location = (5.83, 5.175, 7.549)
ob_cube_006.scale = (1.1, 1.1, 1.1)
ob_cube_006.lineart.crease_threshold = 0.0
ob_cube_009.location = (0.0, 0.0, 0.0)
ob_cube_009.scale = (1.1, 1.1, 1.1)
ob_cube_009.lineart.crease_threshold = 0.0
ob_cube_010.location = (5.83, -5.175, 7.549)
ob_cube_010.scale = (1.1, 1.1, 1.1)
ob_cube_010.lineart.crease_threshold = 0.0
ob_cube_007.location = (-5.83, -5.175, 7.549)
ob_cube_007.scale = (1.1, 1.1, 1.1)
ob_cube_007.lineart.crease_threshold = 0.0
ob_cube_005.location = (-5.83, -5.175, 1.451)
ob_cube_005.scale = (0.6, 1.0, 1.0)
ob_cube_005.lineart.crease_threshold = 0.0
ob_cube_008.location = (0.0, 0.0, 0.0)
ob_cube_008.scale = (0.6, 1.0, 1.0)
ob_cube_008.lineart.crease_threshold = 0.0
ob_cube_012.location = (5.83, -5.175, 1.451)
ob_cube_012.scale = (0.6, 1.0, 1.0)
ob_cube_012.lineart.crease_threshold = 0.0
ob_cube_011.location = (5.83, 5.175, 1.451)
ob_cube_011.scale = (0.6, 1.0, 1.0)
ob_cube_011.lineart.crease_threshold = 0.0

# ---- collection membership
col_collection.objects.link(ob_cube)
col_collection.objects.link(ob_cube_001)
col_collection.objects.link(ob_cube_002)
col_collection.objects.link(ob_cube_003)
col_collection.objects.link(ob_cube_004)
col_collection.objects.link(ob_cube_006)
col_collection.objects.link(ob_cube_009)
col_collection.objects.link(ob_cube_010)
col_collection.objects.link(ob_cube_007)
col_collection.objects.link(ob_cube_005)
col_collection.objects.link(ob_cube_008)
col_collection.objects.link(ob_cube_012)
col_collection.objects.link(ob_cube_011)

# ---- scene / render settings (as saved in the file)
scene.frame_start = 1; scene.frame_end = 250; scene.frame_set(3)
scene.render.engine = 'BLENDER_EEVEE_NEXT'
scene.cycles.use_denoising = False
scene.cycles.samples = 128
scene.cycles.sampling_pattern = 'TABULATED_SOBOL'
scene.cycles.use_adaptive_sampling = False
scene.cycles.use_light_tree = False
scene.view_settings.view_transform = 'Filmic'
bpy.context.view_layer.update()

# ---- added for rendering (the .blend has no active camera and no usable light): camera, sun
cam_auto = bpy.data.cameras.new('AutoCamera')
cam_auto.lens = 50.0
cam_auto.sensor_width = 36.0
cam_auto.clip_end = 1000.0
ob_auto_camera = bpy.data.objects.new('AutoCamera', cam_auto)
scene.collection.objects.link(ob_auto_camera)
ob_auto_camera.location = (23.8789, -28.6203, 21.8208)
ob_auto_camera.rotation_euler = (1.09748, -7.21219e-08, 0.694738)
scene.camera = ob_auto_camera
light_auto_sun = bpy.data.lights.new('AutoSun', 'SUN')
light_auto_sun.energy = 3.0
light_auto_sun.angle = 0.0523599
ob_auto_sun = bpy.data.objects.new('AutoSun', light_auto_sun)
scene.collection.objects.link(ob_auto_sun)
ob_auto_sun.rotation_euler = (0.872665, 0.174533, 0.523599)
bpy.context.view_layer.update()
